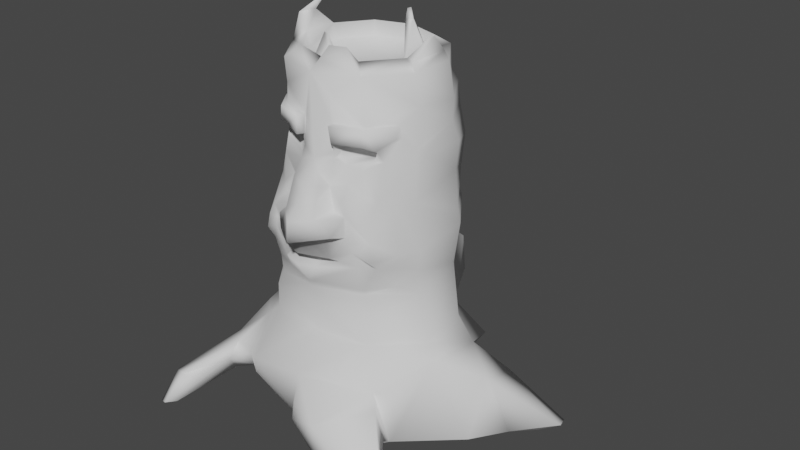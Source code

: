 # Source: MythicalGuard.blend  (saved by Blender 3.3.6; exported with 4.5.12 LTS)
import bpy
from mathutils import Matrix  # noqa: F401  (used for matrix-valued properties, if any)

bpy.ops.wm.read_factory_settings(use_empty=True)
scene = bpy.context.scene
scene.name = 'Scene'

# ---- collections
col_collection = bpy.data.collections.new('Collection'); scene.collection.children.link(col_collection)

# ---- world
world_world = bpy.data.worlds.new('World'); scene.world = world_world
world_world.use_nodes = True; world_world.node_tree.nodes.clear()
_N = world_world.node_tree.nodes; _L = world_world.node_tree.links
n0 = _N.new('ShaderNodeOutputWorld'); n0.name = 'World Output'; n0.location = (300, 300)
n1 = _N.new('ShaderNodeBackground'); n1.name = 'Background'; n1.location = (10, 300)
n1.inputs[0].default_value = (0.05088, 0.05088, 0.05088, 1.0)
_L.new(n1.outputs[0], n0.inputs[0])
n0.is_active_output = True
world_world.color = (0.05088, 0.05088, 0.05088)
world_world.use_sun_shadow = False
world_world.sun_shadow_jitter_overblur = 0.0

# ---- meshes
me_circle = bpy.data.meshes.new('Circle')
me_circle.from_pydata([(-0.06931, 1.0, 0.00768), (-0.6994, 0.809, 0.00768), (-1.089, 0.309, 0.00768), (-1.711, -0.1027, 0.00768), (-1.084, -0.9077, 0.00768), (-0.06931, -1.215, 0.00768), (0.9452, -0.9077, 0.00768), (1.574, -0.3516, 0.0187), (1.187, 0.1701, -0.03788), (0.5608, 0.809, 0.00768), (-0.07078, 1.281, 0.5715), (-0.9016, 1.029, 0.5715), (-1.414, 0.4074, 0.3358), (-1.38, -0.4668, 0.2976), (-0.6914, -1.262, 0.5537), (0.4543, -1.572, 0.3682), (0.8996, -1.074, 0.4817), (1.19, -0.468, 0.9112), (1.082, 0.3772, 0.6831), (0.7615, 1.067, 0.3358), (-0.005548, 1.003, 0.8286), (-0.7407, 0.5432, 0.8659), (-0.9986, 0.262, 0.8941), (-1.17, -0.5336, 0.7992), (-0.9613, -0.7564, 0.7969), (-0.1469, -0.8104, 0.9331), (0.5495, -0.7839, 0.9963), (1.018, -0.3366, 1.003), (0.9269, 0.2994, 0.9963), (0.6737, 0.4873, 1.031), (-0.08448, 0.969, 1.634), (-0.6849, 0.7078, 1.629), (-1.006, 0.2994, 1.634), (-1.019, -0.2765, 1.653), (-0.654, -0.7839, 1.634), (-0.08448, -0.969, 1.634), (0.4851, -0.7839, 1.634), (0.8858, -0.3191, 1.633), (0.8371, 0.2994, 1.634), (0.503, 0.7509, 1.59), (-0.129, 1.094, 2.173), (-0.7627, 0.8971, 2.15), (-1.054, 0.3422, 2.083), (-1.061, -0.3196, 2.029), (-0.7391, -0.8687, 1.995), (-0.1389, -1.07, 1.978), (0.4858, -0.8901, 2.124), (0.8907, -0.342, 2.049), (0.8977, 0.3198, 2.104), (0.5131, 0.8597, 2.143), (-1.013, 0.3628, 2.449), (-1.021, -0.2777, 2.661), (-0.5809, -0.7627, 2.559), (0.5072, -0.7503, 2.663), (0.8153, -0.2874, 2.648), (0.8198, 0.3144, 2.555), (-0.5795, 0.8427, 2.585), (-0.8614, 0.2874, 3.108), (-0.8614, -0.2874, 3.108), (0.02304, -0.93, 3.108), (0.9075, -0.2874, 3.108), (0.9075, 0.2874, 3.108), (-0.01536, 0.8795, 3.656), (-0.5323, 0.7115, 3.656), (-0.8518, 0.2718, 3.656), (-0.8518, -0.2718, 3.656), (-0.5323, -0.7115, 3.656), (-0.01536, -0.8795, 3.656), (0.5016, -0.7115, 3.656), (0.8211, -0.2718, 3.656), (0.8018, 0.2211, 3.656), (0.4824, 0.6609, 3.656), (-0.0687, 0.862, 3.893), (-0.5754, 0.6974, 3.893), (-0.8584, 0.2249, 3.999), (-0.8584, -0.2249, 3.999), (-0.5754, -0.6974, 3.893), (-0.01602, -0.7895, 3.999), (0.3528, -0.6697, 3.999), (0.7205, -0.2242, 3.999), (0.7205, 0.2242, 3.999), (0.438, 0.6974, 3.893), (-0.0687, 0.6844, 3.999), (-0.471, 0.5537, 3.999), (-0.7497, 0.1896, 3.999), (-0.7497, -0.1896, 3.999), (-0.471, -0.5537, 3.999), (-0.01602, -0.7227, 3.999), (0.3135, -0.6156, 3.999), (0.6129, -0.1892, 3.999), (0.6129, 0.1892, 3.999), (0.3336, 0.5537, 3.999), (-0.0687, 0.6612, 3.832), (-0.4574, 0.5349, 3.832), (-0.6976, 0.2043, 3.832), (-0.6976, -0.2043, 3.832), (-0.3768, -0.5171, 3.817), (-0.1089, -0.6041, 3.817), (0.32, -0.5349, 3.832), (0.5602, -0.2043, 3.832), (0.4993, 0.2192, 3.821), (0.3258, 0.458, 3.821), (-0.05062, 0.3018, 3.747), (-0.259, 0.2341, 3.747), (-0.3878, 0.05687, 3.747), (-0.3878, -0.1622, 3.747), (-0.2457, -0.3879, 3.762), (-0.09695, -0.4362, 3.762), (0.1578, -0.3395, 3.747), (0.2866, -0.1622, 3.747), (0.2976, 0.1105, 3.758), (0.2063, 0.2362, 3.758), (-0.4673, 0.8403, 1.656), (-0.28, 0.8829, 1.743), (-0.8887, 0.4609, 1.634), (-0.7714, 0.6224, 1.634), (-0.7714, -0.6224, 1.634), (-0.8887, -0.4609, 1.634), (-0.2743, -0.9073, 1.634), (-0.4642, -0.8456, 1.634), (0.2952, -0.8456, 1.634), (0.1054, -0.9073, 1.634), (0.7197, -0.4609, 1.634), (0.6024, -0.6224, 1.634), (0.6024, 0.6224, 1.634), (0.1026, 0.8838, 1.745), (0.289, 0.8328, 1.695), (-0.5386, 0.9399, 2.138), (-0.3274, 1.006, 2.146), (-0.7661, -0.8754, 2.001), (-0.9631, -0.4992, 2.015), (-0.3486, -0.9996, 1.981), (-0.5674, -0.9462, 2.107), (0.2836, -0.9387, 1.993), (0.07235, -1.004, 1.986), (0.7587, -0.519, 2.033), (0.6493, -0.8229, 2.02), (0.08074, 1.024, 2.17), (0.3034, 0.9303, 2.147), (-0.1024, 1.004, 1.772), (-0.1203, 1.039, 1.91), (-0.7312, 0.8408, 1.91), (-0.6926, 0.8124, 1.772), (0.8526, -0.3103, 1.772), (0.8681, -0.3212, 1.91), (0.8681, 0.3212, 1.91), (0.8526, 0.3103, 1.772), (-0.6926, -0.8124, 1.772), (-0.6901, -0.8453, 1.892), (-0.1402, -0.7555, 1.945), (-0.1906, -1.035, 1.821), (-1.06, 0.3441, 1.93), (-1.04, 0.3332, 1.792), (0.4906, 0.8408, 1.91), (0.4878, 0.8124, 1.772), (0.4816, -0.858, 2.033), (0.4878, -0.8124, 1.772), (-1.047, -0.3212, 1.91), (-1.027, -0.3103, 1.772), (-0.7164, -0.6423, 2.644), (-0.841, -0.4424, 2.648), (-0.2545, -0.8547, 2.578), (-0.3764, -0.9467, 2.579), (0.3491, -0.9385, 2.649), (0.1459, -0.8728, 2.628), (0.7027, -0.4424, 2.648), (0.6021, -0.6423, 2.644), (-0.6441, -0.8413, 2.151), (-0.59, -0.9289, 2.358), (-0.08751, -1.018, 2.229), (-0.7313, 0.8532, 2.268), (-1.002, 0.2672, 2.407), (-1.03, 0.3171, 2.248), (0.8609, 0.3171, 2.248), (0.8233, 0.3994, 2.409), (-0.01216, 1.008, 2.659), (0.488, 0.8303, 2.248), (0.5545, -0.9159, 2.468), (0.5568, -0.8276, 2.267), (-0.9917, -0.3023, 2.448), (-1.03, -0.3171, 2.248), (-0.1281, 1.049, 2.268), (0.8102, -0.312, 2.464), (0.8609, -0.3171, 2.248), (-0.6235, -0.6096, 3.138), (-0.7488, -0.4424, 3.108), (-0.1847, -0.8514, 3.103), (-0.253, -0.8166, 3.183), (0.2924, -0.8105, 3.184), (0.2302, -0.8586, 3.099), (0.7949, -0.4424, 3.108), (0.6851, -0.6591, 3.102), (-0.5543, 0.7524, 2.955), (-0.8921, 0.2874, 2.955), (-0.9229, 0.2874, 2.801), (0.8461, 0.2874, 2.801), (0.8768, 0.2874, 2.955), (0.5353, 0.8552, 2.97), (0.5364, 0.8151, 2.651), (0.01386, -0.9324, 3.047), (0.5, -0.7524, 2.976), (0.5082, -0.7524, 2.801), (-0.8921, -0.2874, 2.955), (-0.9229, -0.2874, 2.801), (-0.00768, 0.93, 2.955), (0.8768, -0.2874, 2.955), (0.8461, -0.2874, 2.801), (-0.5231, -0.7524, 2.994), (-0.585, -0.7524, 2.801), (-0.5869, -0.5758, 3.668), (-0.6934, -0.4293, 3.668), (-0.1877, -0.8235, 3.656), (-0.36, -0.7675, 3.656), (0.2379, -0.7437, 3.694), (0.06558, -0.7997, 3.694), (0.7146, -0.4184, 3.656), (0.6081, -0.5649, 3.656), (0.8493, 0.2102, 3.289), (0.8499, 0.277, 3.446), (-0.6896, 0.8178, 2.447), (-0.1197, 1.045, 2.462), (0.01024, -0.9131, 3.277), (-0.00256, -0.8963, 3.446), (0.526, -0.7273, 3.415), (0.5316, -0.7365, 3.212), (-0.851, 0.3818, 3.234), (-0.8006, 0.2605, 3.44), (-0.8006, -0.2935, 3.44), (-0.8582, -0.2822, 3.277), (0.8499, -0.277, 3.446), (0.8481, -0.3171, 3.287), (-0.5297, -0.7261, 3.415), (-0.5368, -0.7369, 3.23), (-0.1712, -0.8414, 3.281), (-0.1794, -0.8292, 3.421), (-0.3639, -0.7949, 3.28), (-0.3545, -0.7844, 3.415), (-0.5975, -0.5966, 3.168), (-0.6376, -0.5755, 3.415), (-0.7285, -0.4588, 3.299), (-0.7256, -0.4516, 3.415), (0.7464, -0.4591, 3.296), (0.7269, -0.4529, 3.415), (0.6021, -0.6664, 3.139), (0.6358, -0.5779, 3.415), (0.3871, -0.7963, 3.258), (0.3497, -0.7854, 3.415), (0.2384, -0.8829, 3.26), (0.2089, -0.8698, 3.412), (-0.201, -0.8768, 2.749), (-0.221, -0.8574, 3.013), (-0.383, -0.8197, 2.732), (-0.3903, -0.8198, 2.886), (-0.6857, -0.6423, 2.797), (-0.6199, -0.6423, 3.048), (-0.8102, -0.4424, 2.801), (-0.7795, -0.4424, 2.955), (0.7334, -0.4424, 2.801), (0.7642, -0.4424, 2.955), (0.6328, -0.6423, 2.797), (0.6563, -0.6577, 2.989), (0.3425, -0.8114, 2.802), (0.3142, -0.8079, 3.017), (0.1777, -0.8558, 2.798), (0.2292, -0.8525, 3.061), (-0.5174, 0.8956, 2.248), (-0.3226, 0.9959, 2.38), (-0.8103, -0.7042, 2.244), (-0.7634, -0.6732, 2.444), (-0.926, -0.4882, 2.248), (-0.8835, -0.4653, 2.448), (0.7366, -0.4882, 2.248), (0.6918, -0.475, 2.464), (0.6468, -0.8311, 2.247), (0.6132, -0.6732, 2.444), (0.07302, 0.9839, 2.268), (0.287, 0.8956, 2.248), (0.3563, -0.8805, 2.238), (0.342, -0.8534, 2.447), (0.1579, -0.9628, 2.228), (0.2284, -0.889, 2.503), (-0.926, 0.4882, 2.248), (-0.8222, 0.6592, 2.248), (-0.2423, -0.9674, 2.19), (-0.3279, -0.8455, 2.468), (-0.4432, -0.9044, 2.171), (-0.4211, -0.8621, 2.373), (-0.804, -0.645, 1.772), (-0.8366, -0.6676, 1.91), (-0.9153, -0.4777, 1.772), (-0.942, -0.4944, 1.91), (0.731, -0.4777, 1.772), (0.7423, -0.4944, 1.91), (0.6094, -0.645, 1.772), (0.6164, -0.6676, 1.91), (0.09152, 0.9167, 1.883), (0.08049, 0.9497, 2.021), (0.2848, 0.8635, 1.834), (0.2869, 0.907, 1.91), (0.2911, -0.8763, 1.772), (0.267, -0.8879, 1.945), (0.00611, -0.9713, 1.821), (0.06339, -0.8217, 1.945), (-0.3874, -0.9713, 1.821), (-0.3439, -0.8217, 1.945), (-0.4959, -0.8763, 1.772), (-0.5565, -0.9051, 2.068), (-0.5161, 0.86, 1.834), (-0.5276, 0.907, 1.91), (-0.3048, 0.9158, 1.882), (-0.3296, 0.9488, 2.02), (0.1459, -1.046, 2.652), (-0.03475, -1.107, 2.635), (-0.2168, -1.05, 2.617), (-0.04931, -1.277, 2.441), (-0.08404, -1.269, 2.187), (-0.01535, -1.093, 2.787), (0.008869, -1.005, 2.909), (-0.1974, -1.036, 2.77), (-0.1341, -0.9861, 2.922), (0.1653, -1.032, 2.805), (0.1256, -0.9834, 2.93), (0.2894, -1.046, 2.275), (0.1273, -1.162, 2.465), (0.158, -1.136, 2.252), (-0.2204, -1.14, 2.418), (-0.2423, -1.14, 2.214), (-0.3823, -1.064, 2.193), (-0.1973, -0.8557, 3.086), (0.01417, -0.9324, 3.049), (0.0429, -0.9232, 3.043), (0.1947, -0.8862, 3.002), (0.2032, -0.8713, 3.0), (-0.5613, -0.6829, 3.055), (0.5609, -0.668, 3.052), (-0.1694, -0.8542, 3.208), (-0.227, -0.8331, 3.244), (0.2689, -0.8228, 3.241), (0.244, -0.9033, 3.191), (-0.6557, -0.5974, 3.13), (-0.6108, -0.5888, 3.227), (-0.1776, -0.8708, 3.075), (0.2075, -0.8672, 3.044), (0.3125, -0.8118, 2.987), (-0.5738, -0.6839, 3.06), (-0.2115, -0.8769, 2.964), (0.6365, -0.6267, 3.192), (0.5736, -0.6608, 3.028), (-0.5988, -0.5441, 3.16), (-0.1859, -0.7989, 3.095), (0.2279, -0.7955, 3.091), (0.5998, -0.6034, 3.132), (-0.6071, -0.5545, 3.129), (-0.1985, -0.8032, 3.078), (0.5611, -0.6119, 3.066), (0.2279, -0.8, 3.054), (-0.2542, -0.7642, 3.175), (0.2911, -0.758, 3.176), (0.313, -0.7554, 3.009), (-0.5614, -0.6265, 3.076), (-0.2212, -0.801, 3.035), (-0.1592, -0.8708, 3.108), (-0.2432, -0.8268, 3.216), (0.281, -0.8116, 3.212), (0.2052, -0.8708, 3.108), (-0.1687, -0.855, 3.277), (-0.1782, -0.8393, 3.446), (-0.3665, -0.795, 3.248), (-0.3538, -0.7822, 3.446), (-0.5398, -0.7325, 3.261), (-0.5294, -0.7251, 3.446), (-0.7476, -0.4344, 3.277), (-0.7465, -0.4264, 3.446), (-0.6127, -0.5866, 3.194), (-0.6379, -0.5757, 3.446), (0.7681, -0.4344, 3.277), (0.7413, -0.4264, 3.446), (0.6528, -0.6721, 3.153), (0.6328, -0.5757, 3.446), (0.5348, -0.7296, 3.243), (0.5243, -0.7251, 3.446), (0.3878, -0.7946, 3.226), (0.2097, -0.8572, 3.261), (0.1731, -0.8393, 3.446), (0.3487, -0.7822, 3.446), (0.5271, -0.8231, 3.42), (0.536, -0.8254, 3.248), (-0.5285, -0.822, 3.42), (-0.5386, -0.8283, 3.266), (-0.3627, -0.8907, 3.285), (-0.3533, -0.8802, 3.42), (-0.1974, -0.9406, 3.28), (-0.6096, -0.6846, 3.232), (-0.6364, -0.6713, 3.42), (0.6377, -0.7225, 3.197), (0.637, -0.6738, 3.42), (0.3883, -0.8921, 3.263), (0.3509, -0.8813, 3.42), (0.24, -0.9398, 3.268), (-0.1955, -0.9534, 3.207), (-0.2258, -0.9289, 3.249), (0.2701, -0.9186, 3.246), (0.2457, -0.9602, 3.198), (-0.2055, -0.9285, 3.42), (-0.7273, -0.5546, 3.304), (-0.7244, -0.5474, 3.42), (0.7476, -0.5549, 3.301), (0.7281, -0.5488, 3.42), (0.2105, -0.9268, 3.42), (-0.7082, -0.8797, 2.202), (0.3124, -1.037, 2.361), (0.2453, -1.087, 2.468), (0.342, -0.913, 2.455), (-0.32, -1.088, 2.408), (-0.3999, -1.051, 2.286), (-0.421, -0.9217, 2.382), (0.4634, 0.8889, 2.448), (-0.4068, 1.153, 1.234), (-0.7035, 0.7446, 1.004), (-0.5496, 1.059, 1.095), (-0.08315, 1.071, 1.017), (-0.3019, 1.189, 1.234), (-0.1275, 1.13, 1.103), (-0.1049, 1.072, 1.6), (-0.2831, 1.193, 1.361), (-0.1424, 1.13, 1.514), (-0.2693, 1.018, 1.6), (-0.2635, 1.148, 1.506), (-0.4592, 0.9571, 1.599), (-0.4278, 1.149, 1.361), (-0.4533, 1.086, 1.506), (-0.6274, 0.8747, 1.567), (-0.5385, 1.059, 1.506), (0.1874, 1.189, 1.234), (-0.03019, 1.074, 1.018), (0.08881, 1.131, 1.103), (0.5942, 0.7402, 1.045), (0.2913, 1.153, 1.234), (0.4401, 1.06, 1.095), (0.4467, 0.9576, 1.566), (0.295, 1.151, 1.361), (0.3988, 1.06, 1.506), (0.3006, 0.9611, 1.598), (0.3068, 1.09, 1.506), (0.1107, 1.022, 1.599), (0.1507, 1.195, 1.361), (0.1169, 1.151, 1.506), (-0.05102, 1.076, 1.598), (0.07361, 1.131, 1.514), (-0.03188, -0.9185, 1.311), (0.5536, -0.7335, 1.356), (0.9228, -0.324, 1.456), (0.8453, 0.2994, 1.575), (-0.6884, -0.8417, 1.316), (-1.031, -0.286, 1.381), (-1.013, 0.2994, 1.528), (-1.025, -0.2813, 1.517), (0.9043, -0.3215, 1.545), (-0.1449, -0.8823, 1.511), (0.4326, -0.6972, 1.534), (-0.6587, -0.7839, 1.465), (-1.1, -0.8753, 0.07959), (-0.9685, -1.062, 0.3753), (-1.582, -0.2678, 0.08025), (-1.414, -0.4074, 0.3358), (-0.6967, -0.8417, 1.015), (-1.049, -0.2994, 0.9963), (-1.3, -1.017, 0.04395), (-1.687, -0.5748, 0.03693), (-1.225, -1.177, 0.2651), (-1.551, -0.7355, 0.2064), (-1.14, -1.084, 0.4993), (-1.37, -0.7676, 0.4362), (-1.345, -1.475, 0.01329), (-1.656, -1.368, -0.07086), (-1.304, -1.578, 0.1337), (-1.578, -1.444, 0.04153), (-1.408, -1.691, 0.2547), (-1.611, -1.607, 0.1899), (-1.365, -1.814, -0.02306), (-1.498, -1.768, -0.05899), (-1.448, -1.974, -0.01784), (-1.565, -1.917, -0.0572), (-1.503, -1.842, 0.05518), (-1.589, -1.806, 0.02749), (0.9726, -1.036, 0.1175), (0.7928, -0.9774, 0.6016), (0.487, -1.579, -0.006342), (-0.03805, -1.229, 0.6016), (1.201, -1.319, 0.05852), (1.189, -1.525, -0.3053), (1.216, -1.391, 0.05263), (1.204, -1.58, -0.281), (1.517, -1.327, -0.0894), (1.512, -1.418, -0.2504), (1.524, -1.359, -0.09201), (1.519, -1.442, -0.2397), (1.658, 0.4085, 0.2833), (1.844, 0.01741, 0.0384), (1.512, 0.4732, 0.4566), (1.573, -0.009651, 0.5869), (1.98, 0.3911, -0.09207), (2.302, 0.3744, 0.08816), (2.239, 0.48, 0.1181), (2.256, 0.3436, 0.1549), (-0.8379, 1.402, 0.1611), (-0.4175, 1.545, 0.1644), (-0.9698, 1.539, 0.4086), (-0.4156, 1.727, 0.4129), (-1.005, 1.953, 0.1823), (-0.8393, 2.009, 0.1836), (-1.057, 2.007, 0.2797), (-0.8386, 2.081, 0.2815), (0.05527, -1.456, 0.4546), (0.04009, -1.449, 0.1662), (0.1097, -1.423, 0.4004), (0.09452, -1.45, 0.2205), (0.438, -0.6974, 3.893), (-0.0687, -0.862, 3.893), (0.3336, -0.5537, 3.999), (-0.0687, -0.6844, 3.999), (0.2569, -0.6843, 4.149), (0.07011, -0.7451, 4.149), (0.237, -0.6569, 4.149), (0.07011, -0.7112, 4.149), (-0.8885, -0.2664, 3.893), (-0.8885, 0.2664, 3.893), (-0.7196, -0.2115, 3.999), (-0.7196, 0.2115, 3.999), (-0.8741, -0.2061, 4.176), (-0.8741, 0.04087, 4.176), (-0.8144, -0.1867, 4.176), (-0.8144, 0.02149, 4.176), (-0.7751, -0.003055, 4.305), (-0.7665, 0.0943, 4.305), (-0.7511, 0.00255, 4.302), (-0.7439, 0.08462, 4.302), (0.32, 0.5349, 3.832), (0.5602, 0.2043, 3.832), (0.1578, 0.2341, 3.747), (0.2866, 0.05687, 3.747), (0.1597, 0.437, 4.177), (0.2192, 0.3552, 4.177), (0.1188, 0.361, 4.156), (0.1501, 0.318, 4.156), (0.1779, 0.3782, 4.3), (0.211, 0.3415, 4.289), (0.1603, 0.3375, 4.297), (0.1777, 0.3182, 4.291), (0.7512, 0.2664, 3.893), (0.7512, -0.2664, 3.893), (0.5822, 0.2115, 3.999), (0.5822, -0.2115, 3.999), (0.7595, 0.0543, 4.141), (0.7595, -0.09539, 4.141), (0.7235, 0.04263, 4.141), (0.7235, -0.08372, 4.141), (0.7507, 0.0179, 4.203), (0.7507, -0.05899, 4.203), (0.7323, 0.0119, 4.203), (0.7323, -0.05299, 4.203), (-0.0687, -0.6612, 3.832), (-0.4574, -0.5349, 3.832), (-0.05062, -0.4072, 3.747), (-0.259, -0.3395, 3.747), (-0.1059, -0.5393, 3.903), (-0.3287, -0.498, 3.906), (-0.1134, -0.3988, 3.88), (-0.2371, -0.3759, 3.881), (-0.1537, -0.5176, 4.164), (-0.2342, -0.5027, 4.165), (-0.1564, -0.4668, 4.156), (-0.2011, -0.4585, 4.156), (-0.009919, 0.9688, 2.807), (0.5342, 0.8826, 2.837), (-0.5606, 0.7751, 2.862), (0.526, 0.7382, 3.199), (-0.01073, 0.9099, 3.233), (-0.5467, 0.7382, 3.199), (-0.4959, 0.8327, 3.301), (0.03977, 0.9702, 3.337), (0.55, 0.7501, 3.329), (0.0122, 0.9248, 3.497), (0.5229, 0.7285, 3.512), (-0.518, 0.7593, 3.516)], [], [(5, 488, 14, 4), (2, 12, 11, 1), (9, 19, 18, 8), (16, 491, 489, 485), (3, 464, 12, 2), (0, 10, 19, 9), (7, 17, 486, 6), (23, 472, 471, 24), (10, 508, 507, 11), (8, 497, 498, 7), (17, 27, 26, 486), (24, 471, 469, 462), (11, 21, 20, 10), (18, 28, 27, 17), (488, 25, 465, 14), (12, 22, 21, 11), (19, 29, 28, 18), (486, 26, 25, 488), (464, 466, 22, 12), (10, 20, 29, 19), (460, 34, 116, 117, 33, 456), (31, 431, 418, 21), (452, 38, 37, 457, 451), (458, 35, 118, 119, 34, 460), (455, 32, 114, 115), (124, 38, 452), (459, 36, 120, 121, 35, 458), (454, 456, 33, 32, 455), (30, 447, 434, 20), (457, 37, 122, 123, 36, 459), (310, 128, 40, 140), (145, 48, 47, 144), (306, 132, 44, 148), (219, 171, 50, 56), (302, 134, 45, 149), (157, 43, 42, 151), (298, 138, 49, 153), (294, 136, 46, 155), (290, 130, 43, 157), (168, 162, 52), (283, 326, 327, 285), (179, 51, 50, 171), (274, 166, 53, 177), (270, 160, 51, 179), (174, 55, 54, 182), (330, 329, 199), (202, 58, 57, 193), (256, 185, 58, 202), (196, 61, 60, 205), (383, 214, 67, 222), (227, 65, 64, 226), (378, 216, 68, 380), (372, 210, 65, 227), (218, 70, 69, 229), (368, 212, 66, 370), (68, 517, 518, 67, 214, 213), (65, 525, 526, 64), (62, 72, 81, 71), (69, 550, 517, 68, 216, 215), (66, 76, 525, 65, 210, 209), (63, 73, 72, 62), (70, 549, 550, 69), (67, 518, 76, 66, 212, 211), (64, 526, 73, 63), (71, 81, 549, 70), (74, 530, 532, 84), (72, 82, 91, 81), (550, 552, 519, 517), (76, 86, 527, 525), (73, 83, 82, 72), (79, 554, 556, 89), (518, 520, 86, 76), (526, 528, 83, 73), (81, 91, 551, 549), (88, 523, 521, 78), (552, 99, 98, 519), (86, 562, 95, 527), (83, 93, 92, 82), (551, 538, 99, 552), (520, 561, 562, 86), (528, 94, 93, 83), (91, 537, 538, 551), (519, 98, 561, 520), (527, 95, 94, 528), (82, 92, 537, 91), (562, 564, 105, 95), (93, 103, 102, 92), (538, 540, 109, 99), (107, 567, 565, 97), (94, 104, 103, 93), (100, 542, 544, 110), (98, 108, 563, 561), (95, 105, 104, 94), (92, 102, 539, 537), (99, 109, 108, 98), (103, 104, 105, 564, 563, 108, 109, 540, 539, 102), (222, 67, 211, 366), (366, 211, 212, 368), (59, 221, 365, 361), (221, 222, 366, 365), (241, 406, 394, 346), (379, 386, 396, 245), (235, 389, 388, 369), (61, 217, 230, 60), (217, 218, 229, 230), (370, 66, 209, 374), (374, 209, 210, 372), (242, 407, 406, 241), (339, 373, 371, 185), (247, 398, 408, 248), (185, 371, 228, 58), (371, 372, 227, 228), (229, 69, 215, 376), (376, 215, 216, 378), (60, 230, 375, 190), (230, 229, 376, 375), (190, 375, 377, 191), (236, 390, 403, 234), (240, 405, 393, 238), (58, 228, 225, 57), (228, 227, 226, 225), (380, 68, 213, 384), (384, 213, 214, 383), (362, 367, 232, 373), (338, 402, 398, 247), (336, 400, 389, 235), (340, 392, 404, 239), (364, 382, 221, 59), (382, 383, 222, 221), (195, 574, 197, 196), (329, 59, 361, 341), (284, 325, 313, 161), (345, 319, 317, 199), (161, 249, 251, 162), (249, 345, 252, 251), (162, 251, 208, 52), (251, 252, 207, 208), (55, 195, 206, 54), (195, 196, 205, 206), (578, 192, 193, 57), (254, 339, 185, 256), (52, 208, 253, 159), (208, 207, 254, 253), (159, 253, 255, 160), (253, 254, 256, 255), (160, 255, 203, 51), (255, 256, 202, 203), (205, 60, 190, 258), (258, 190, 191, 260), (54, 206, 257, 165), (206, 205, 258, 257), (165, 257, 259, 166), (257, 258, 260, 259), (166, 259, 201, 53), (259, 260, 200, 201), (584, 63, 62, 582), (576, 197, 204, 577), (51, 203, 194, 50), (203, 202, 193, 194), (53, 201, 261, 163), (201, 200, 343, 261), (163, 261, 263, 164), (343, 342, 332), (332, 331, 321, 320, 263), (169, 315, 326, 283), (189, 350, 357, 188), (48, 49, 176, 173), (575, 194, 193, 192), (141, 142, 31, 115, 114, 32, 152, 151, 42, 172, 281, 282, 170, 41), (48, 173, 183, 47), (173, 174, 182, 183), (41, 170, 265, 127), (127, 265, 266, 128), (128, 266, 181, 40), (168, 52, 159, 268), (268, 159, 160, 270), (129, 409, 267), (409, 168, 268, 267), (129, 267, 269, 130), (267, 268, 270, 269), (130, 269, 180, 43), (269, 270, 179, 180), (182, 54, 165, 272), (272, 165, 166, 274), (47, 183, 271, 135), (183, 182, 272, 271), (135, 271, 273, 136), (271, 272, 274, 273), (136, 273, 178, 46), (273, 177, 178), (40, 181, 275, 137), (137, 275, 276, 138), (138, 276, 176, 49), (43, 180, 172, 42), (180, 179, 171, 172), (177, 163, 278), (278, 163, 164, 280), (46, 178, 277, 133), (178, 177, 278, 277), (133, 277, 279, 134), (263, 320, 311, 164), (134, 279, 169, 45), (330, 331, 342), (146, 154, 153, 145), (170, 282, 281, 172, 171, 219), (574, 198, 175, 573), (326, 325, 413, 414, 327), (284, 161, 162, 286), (45, 169, 283, 131), (164, 311, 323, 280), (131, 283, 285, 132), (279, 324, 315, 169), (132, 285, 167, 44), (285, 286, 168, 167), (148, 44, 129, 288), (288, 129, 130, 290), (34, 147, 287, 116), (147, 148, 288, 287), (116, 287, 289, 117), (287, 288, 290, 289), (117, 289, 158, 33), (289, 290, 157, 158), (144, 47, 135, 292), (292, 135, 136, 294), (37, 143, 291, 122), (143, 144, 292, 291), (122, 291, 293, 123), (291, 292, 294, 293), (123, 293, 156, 36), (293, 294, 155, 156), (140, 40, 137, 296), (296, 137, 138, 298), (30, 139, 295, 125), (139, 140, 296, 295), (125, 295, 297, 126), (295, 296, 298, 297), (126, 297, 154, 39), (297, 298, 153, 154), (33, 158, 152, 32), (158, 157, 151, 152), (155, 46, 133, 300), (300, 133, 134, 302), (36, 156, 299, 120), (156, 155, 300, 299), (120, 299, 301, 121), (299, 300, 302, 301), (121, 301, 150, 35), (301, 302, 149, 150), (198, 416, 220, 175), (145, 153, 49, 48), (38, 124, 39, 154, 146), (175, 220, 219, 56), (573, 175, 56, 575), (173, 176, 416, 174), (174, 416, 198, 55), (583, 71, 70, 218), (149, 45, 131, 304), (304, 131, 132, 306), (35, 150, 303, 118), (150, 149, 304, 303), (118, 303, 305, 119), (303, 304, 306, 305), (119, 305, 147, 34), (305, 306, 148, 147), (38, 146, 143, 37), (146, 145, 144, 143), (141, 41, 127, 308), (308, 127, 128, 310), (31, 142, 307, 112), (142, 141, 308, 307), (112, 307, 309, 113), (307, 308, 310, 309), (113, 309, 139, 30), (309, 310, 140, 139), (323, 311, 312, 314), (312, 316, 318, 313), (316, 317, 319, 318), (311, 320, 316, 312), (320, 321, 317, 316), (280, 323, 411, 412, 278), (324, 323, 314, 315), (314, 312, 313, 325), (315, 314, 325, 326), (285, 327, 414, 415, 286), (277, 322, 324, 279), (161, 313, 318, 249), (286, 415, 413, 325, 284), (322, 410, 411, 323, 324), (249, 318, 319, 345), (188, 357, 351, 243), (207, 344, 254), (187, 356, 349, 186), (250, 360, 359, 333), (224, 381, 363, 377), (200, 347, 343), (342, 331, 332), (199, 317, 321, 331, 330), (342, 364, 59, 329, 330), (199, 329, 341, 345), (261, 343, 332, 263), (344, 339, 254), (252, 345, 344, 207), (237, 348, 356, 187), (191, 377, 347), (260, 191, 347, 200), (262, 358, 355, 264), (186, 361, 362, 187), (188, 363, 364, 189), (237, 373, 339, 184), (328, 341, 361, 186), (189, 364, 342, 264), (264, 342, 343, 262), (187, 362, 373, 237), (333, 344, 345, 250), (243, 377, 363, 188), (250, 345, 341, 328), (184, 339, 344, 333), (262, 343, 347, 334), (334, 347, 377, 243), (351, 357, 350), (349, 356, 348), (353, 349, 348, 352), (354, 355, 358), (360, 353, 352, 359), (351, 350, 355, 354), (328, 353, 360, 250), (184, 352, 348, 237), (333, 359, 352, 184), (186, 349, 353, 328), (334, 354, 358, 262), (264, 355, 350, 189), (243, 351, 354, 334), (336, 362, 361, 335), (338, 364, 363, 337), (335, 361, 365, 233), (233, 365, 366, 234), (235, 367, 362, 336), (234, 366, 368, 236), (369, 232, 367, 235), (236, 368, 370, 231), (240, 372, 371, 239), (340, 373, 232, 369), (231, 370, 374, 238), (239, 371, 373, 340), (238, 374, 372, 240), (241, 375, 376, 242), (346, 377, 375, 241), (242, 376, 378, 244), (379, 224, 377, 346), (244, 378, 380, 223), (337, 363, 381, 245), (247, 382, 364, 338), (248, 383, 382, 247), (245, 381, 224, 379), (223, 380, 384, 246), (246, 384, 383, 248), (399, 391, 389, 400), (391, 403, 390, 389), (389, 390, 387, 388), (388, 387, 393, 392), (392, 393, 405, 404), (406, 407, 395, 394), (394, 395, 385, 386), (386, 385, 397, 396), (401, 396, 398, 402), (396, 397, 408, 398), (231, 387, 390, 236), (246, 397, 385, 223), (335, 399, 400, 336), (244, 395, 407, 242), (239, 404, 405, 240), (248, 408, 397, 246), (337, 401, 402, 338), (346, 394, 386, 379), (369, 388, 392, 340), (233, 391, 399, 335), (223, 385, 395, 244), (238, 393, 387, 231), (234, 403, 391, 233), (245, 396, 401, 337), (286, 162, 168), (167, 168, 409), (44, 167, 409, 129), (53, 163, 177), (274, 177, 273), (410, 412, 411), (413, 415, 414), (278, 412, 410, 322, 277), (417, 429, 424, 421), (30, 423, 426, 113), (113, 426, 428, 112), (112, 428, 431, 31), (20, 434, 436, 29), (20, 420, 423, 30), (433, 445, 440, 437), (39, 439, 442, 126), (126, 442, 444, 125), (125, 444, 447, 30), (29, 436, 439, 39), (418, 419, 422, 420), (419, 417, 421, 422), (431, 432, 419, 418), (432, 429, 417, 419), (420, 422, 425, 423), (422, 421, 424, 425), (424, 427, 425), (427, 426, 423, 425), (429, 430, 427, 424), (430, 428, 426, 427), (429, 432, 430), (432, 431, 428, 430), (434, 435, 438, 436), (435, 433, 437, 438), (433, 435, 448, 445), (435, 434, 447, 448), (440, 441, 438, 437), (441, 439, 436, 438), (440, 443, 441), (443, 442, 439, 441), (445, 446, 443, 440), (446, 444, 442, 443), (445, 448, 446), (448, 447, 444, 446), (21, 418, 420, 20), (28, 452, 451, 27), (27, 451, 450, 26), (26, 450, 449, 25), (29, 39, 124, 452, 28), (466, 454, 455, 22), (465, 453, 454, 466), (25, 449, 453, 465), (22, 455, 115, 31, 21), (451, 457, 459, 450), (450, 459, 458, 449), (449, 458, 460, 453), (453, 460, 456, 454), (463, 3, 4, 461), (461, 4, 14, 462), (13, 464, 3, 463), (24, 465, 466, 23), (23, 466, 464, 13), (462, 14, 465, 24), (472, 478, 477, 471), (471, 477, 475, 469), (462, 469, 467, 461), (13, 470, 472, 23), (461, 467, 468, 463), (463, 468, 470, 13), (474, 480, 482, 476), (476, 482, 484, 478), (469, 475, 473, 467), (467, 473, 474, 468), (470, 476, 478, 472), (468, 474, 476, 470), (479, 481, 482, 480), (481, 483, 484, 482), (477, 483, 481, 475), (478, 484, 483, 477), (475, 481, 479, 473), (473, 479, 480, 474), (487, 5, 6, 485), (16, 486, 488, 15), (487, 516, 514, 5), (485, 6, 486, 16), (491, 495, 493, 489), (15, 492, 491, 16), (485, 489, 490, 487), (487, 490, 492, 15), (493, 495, 496, 494), (492, 496, 495, 491), (490, 494, 496, 492), (489, 493, 494, 490), (499, 503, 501, 497), (7, 498, 500, 17), (17, 500, 499, 18), (18, 499, 497, 8), (501, 503, 504, 502), (497, 501, 502, 498), (498, 502, 504, 500), (500, 504, 503, 499), (507, 511, 509, 505), (0, 506, 508, 10), (1, 505, 506, 0), (11, 507, 505, 1), (509, 511, 512, 510), (505, 509, 510, 506), (506, 510, 512, 508), (508, 512, 511, 507), (515, 513, 514, 516), (15, 515, 516, 487), (5, 514, 513, 488), (488, 513, 515, 15), (77, 518, 517, 78), (88, 519, 520, 87), (78, 517, 519, 88), (87, 520, 518, 77), (521, 523, 524, 522), (78, 521, 522, 77), (77, 522, 524, 87), (87, 524, 523, 88), (74, 526, 525, 75), (85, 527, 528, 84), (84, 528, 526, 74), (75, 525, 527, 85), (530, 534, 536, 532), (75, 529, 530, 74), (85, 531, 529, 75), (84, 532, 531, 85), (533, 535, 536, 534), (529, 533, 534, 530), (531, 535, 533, 529), (532, 536, 535, 531), (100, 538, 537, 101), (111, 539, 540, 110), (110, 540, 538, 100), (101, 537, 539, 111), (541, 545, 546, 542), (101, 541, 542, 100), (111, 543, 541, 101), (110, 544, 543, 111), (545, 547, 548, 546), (543, 547, 545, 541), (544, 548, 547, 543), (542, 546, 548, 544), (79, 550, 549, 80), (90, 551, 552, 89), (89, 552, 550, 79), (80, 549, 551, 90), (555, 559, 557, 553), (80, 553, 554, 79), (90, 555, 553, 80), (89, 556, 555, 90), (557, 559, 560, 558), (556, 560, 559, 555), (554, 558, 560, 556), (553, 557, 558, 554), (96, 562, 561, 97), (107, 563, 564, 106), (106, 564, 562, 96), (97, 561, 563, 107), (566, 570, 572, 568), (106, 568, 567, 107), (96, 566, 568, 106), (97, 565, 566, 96), (569, 571, 572, 570), (565, 569, 570, 566), (567, 571, 569, 565), (568, 572, 571, 567), (416, 176, 276, 275, 181, 220), (220, 181, 266, 265, 170, 219), (197, 574, 573, 204), (55, 198, 574, 195), (204, 573, 575, 192), (56, 50, 194, 575), (192, 578, 577, 204), (581, 576, 577, 580), (197, 576, 61, 196), (579, 578, 57, 225), (583, 581, 580, 582), (578, 579, 580, 577), (584, 579, 225, 226), (576, 581, 217, 61), (71, 583, 582, 62), (581, 583, 218, 217), (579, 584, 582, 580), (63, 584, 226, 64)])
me_circle.polygons.foreach_set('use_smooth', [1, 1, 1, 1, 1, 1, 1, 1, 1, 0, 1, 1, 1, 1, 1, 1, 1, 1, 1, 1, 1, 1, 1, 1, 1, 1, 1, 1, 1, 1, 1, 1, 1, 1, 1, 1, 1, 1, 1, 1, 1, 1, 1, 1, 1, 1, 1, 1, 1, 1, 1, 1, 1, 1, 1, 1, 1, 1, 1, 1, 1, 1, 1, 1, 1, 1, 1, 1, 1, 1, 1, 1, 1, 1, 1, 1, 1, 1, 1, 1, 1, 1, 1, 1, 1, 1, 1, 1, 1, 1, 1, 1, 1, 1, 1, 1, 1, 1, 1, 1, 1, 1, 1, 1, 1, 1, 1, 1, 1, 1, 1, 1, 1, 1, 1, 1, 1, 1, 1, 1, 1, 1, 1, 1, 1, 1, 1, 1, 1, 1, 1, 1, 1, 1, 1, 1, 1, 1, 1, 1, 1, 1, 1, 1, 1, 1, 1, 1, 1, 1, 1, 1, 1, 1, 1, 1, 1, 1, 1, 1, 1, 1, 1, 1, 1, 1, 1, 1, 1, 1, 1, 1, 1, 1, 1, 1, 1, 1, 1, 1, 1, 1, 1, 1, 1, 1, 1, 1, 1, 1, 1, 1, 1, 1, 1, 1, 1, 1, 1, 1, 1, 1, 1, 1, 1, 1, 1, 1, 1, 1, 1, 1, 1, 1, 1, 1, 1, 1, 1, 1, 1, 1, 1, 1, 1, 1, 1, 1, 1, 1, 1, 1, 1, 1, 1, 1, 1, 1, 1, 1, 1, 1, 1, 1, 1, 1, 1, 1, 1, 1, 1, 1, 1, 1, 1, 1, 1, 1, 1, 1, 1, 1, 1, 1, 1, 1, 1, 1, 1, 1, 1, 1, 1, 1, 1, 1, 1, 1, 1, 1, 1, 1, 1, 1, 1, 1, 1, 1, 1, 1, 1, 1, 1, 1, 1, 1, 1, 1, 1, 1, 1, 1, 1, 1, 1, 1, 1, 1, 1, 1, 1, 1, 1, 1, 1, 1, 1, 1, 1, 1, 1, 1, 1, 1, 1, 1, 1, 1, 1, 1, 1, 1, 1, 1, 1, 1, 1, 1, 1, 1, 1, 1, 1, 1, 1, 1, 1, 1, 1, 1, 1, 1, 1, 1, 1, 1, 1, 1, 1, 1, 1, 1, 1, 1, 1, 1, 1, 1, 1, 1, 1, 1, 1, 1, 1, 1, 1, 1, 1, 1, 1, 1, 1, 1, 1, 1, 1, 1, 1, 1, 1, 1, 1, 1, 1, 1, 1, 1, 1, 1, 1, 1, 1, 1, 1, 1, 1, 1, 1, 1, 1, 1, 1, 1, 1, 1, 1, 1, 1, 1, 1, 1, 1, 1, 1, 1, 1, 1, 1, 1, 1, 1, 1, 1, 1, 1, 1, 1, 1, 1, 1, 1, 1, 1, 1, 1, 1, 1, 1, 1, 1, 1, 1, 1, 1, 1, 1, 1, 1, 1, 1, 1, 1, 1, 1, 1, 1, 1, 1, 1, 1, 1, 1, 1, 1, 1, 1, 0, 1, 1, 1, 1, 0, 1, 1, 0, 1, 1, 1, 1, 1, 1, 1, 1, 1, 1, 1, 1, 1, 1, 1, 1, 1, 1, 1, 1, 1, 1, 1, 1, 1, 1, 1, 1, 1, 1, 1, 1, 1, 1, 1, 1, 1, 1, 1, 1, 1, 1, 1, 1, 1, 1, 1, 1, 1, 1, 1, 1, 1, 1, 1, 1, 1, 1, 1, 1, 1, 1, 1, 1, 1, 1, 1, 1, 1, 1, 1, 1, 1, 1, 1, 1, 1, 1, 1, 1])
_uv = me_circle.uv_layers.new(name='UVMap')
_uv.uv.foreach_set('vector', [0.2973, 0.6394, 0.2432, 0.6317, 0.24, 0.6949, 0.2973, 0.7398, 0.4781, 0.7923, 0.5239, 0.7956, 0.5239, 0.7151, 0.4661, 0.7359, 0.01494, 0.01893, 0.008344, 0.05078, 0.08299, 0.07967, 0.1004, 0.008344, 0.5916, 0.7685, 0.5522, 0.8137, 0.5586, 0.8127, 0.5934, 0.804, 0.1918, 0.7006, 0.2233, 0.7057, 0.2233, 0.6436, 0.1911, 0.6317, 0.3469, 0.7271, 0.4042, 0.7484, 0.4042, 0.6622, 0.3611, 0.6648, 0.2056, 0.3717, 0.117, 0.4055, 0.1476, 0.468, 0.2056, 0.4529, 0.317, 0.4605, 0.3212, 0.4158, 0.2832, 0.4105, 0.2879, 0.4564, 0.5475, 0.2516, 0.5287, 0.199, 0.472, 0.2009, 0.4633, 0.2516, 0.6948, 0.7498, 0.6402, 0.7605, 0.6524, 0.8002, 0.6948, 0.8131, 0.745, 0.5351, 0.7253, 0.5259, 0.6992, 0.578, 0.745, 0.5927, 0.8671, 0.4217, 0.8836, 0.3786, 0.8836, 0.3529, 0.8658, 0.373, 0.117, 0.7517, 0.1739, 0.7517, 0.1553, 0.6696, 0.1182, 0.6676, 0.7424, 0.458, 0.7116, 0.4675, 0.7253, 0.5259, 0.745, 0.5351, 0.1918, 0.174, 0.1511, 0.2058, 0.1689, 0.2552, 0.2233, 0.229, 0.3469, 0.08505, 0.4092, 0.05574, 0.4015, 0.02659, 0.3471, 0.008344, 0.008344, 0.05078, 0.05347, 0.1161, 0.08237, 0.1105, 0.08299, 0.07967, 0.1456, 0.1093, 0.117, 0.1473, 0.1511, 0.2058, 0.1918, 0.174, 0.3944, 0.1483, 0.4467, 0.09614, 0.4092, 0.05574, 0.3469, 0.08505, 0.5642, 0.1703, 0.5746, 0.2033, 0.6479, 0.2374, 0.6479, 0.1532, 0.2699, 0.054, 0.2696, 0.07035, 0.2889, 0.07031, 0.3082, 0.07028, 0.33, 0.07214, 0.3301, 0.05891, 0.8506, 0.7509, 0.8336, 0.7539, 0.8344, 0.8092, 0.8506, 0.8261, 0.01269, 0.4739, 0.01309, 0.4796, 0.07282, 0.4746, 0.07243, 0.4658, 0.07205, 0.457, 0.6959, 0.3373, 0.6828, 0.3293, 0.6823, 0.3482, 0.6817, 0.367, 0.6812, 0.3858, 0.6964, 0.388, 0.5298, 0.5037, 0.5298, 0.4934, 0.5105, 0.4925, 0.4911, 0.4916, 0.04287, 0.1754, 0.08155, 0.1727, 0.08163, 0.167, 0.4416, 0.5657, 0.4282, 0.5652, 0.4296, 0.5839, 0.4309, 0.6026, 0.4322, 0.6213, 0.4476, 0.6226, 0.5581, 0.3173, 0.5581, 0.3305, 0.5581, 0.3437, 0.614, 0.3435, 0.6143, 0.3332, 0.8836, 0.6319, 0.8735, 0.636, 0.8759, 0.6924, 0.8836, 0.7106, 0.4476, 0.5075, 0.4408, 0.5082, 0.4379, 0.5292, 0.4331, 0.5472, 0.4282, 0.5652, 0.4416, 0.5657, 0.408, 0.8718, 0.4103, 0.8847, 0.4313, 0.887, 0.4305, 0.8631, 0.01262, 0.5057, 0.01387, 0.5237, 0.07765, 0.5141, 0.07483, 0.5013, 0.6392, 0.3706, 0.6342, 0.3708, 0.6446, 0.3893, 0.6553, 0.3859, 0.475, 0.4117, 0.5355, 0.4185, 0.5291, 0.4141, 0.4671, 0.3979, 0.0165, 0.8721, 0.03413, 0.8721, 0.03869, 0.8512, 0.008344, 0.8532, 0.553, 0.3686, 0.5528, 0.3802, 0.6168, 0.3874, 0.6175, 0.3726, 0.7913, 0.4852, 0.8132, 0.4866, 0.8143, 0.4652, 0.7928, 0.4646, 0.2132, 0.8777, 0.197, 0.8846, 0.1911, 0.9016, 0.2, 0.8997, 0.3093, 0.09716, 0.3103, 0.1074, 0.3296, 0.1086, 0.3286, 0.09712, 0.3469, 0.914, 0.3689, 0.9332, 0.3689, 0.9066, 0.7981, 0.4113, 0.7814, 0.4114, 0.7892, 0.4249, 0.8048, 0.4307, 0.5529, 0.4204, 0.5547, 0.4413, 0.6175, 0.4226, 0.6083, 0.4182, 0.2638, 0.779, 0.2665, 0.7596, 0.2557, 0.7564, 0.24, 0.7762, 0.3077, 0.1493, 0.3066, 0.1687, 0.3302, 0.17, 0.3265, 0.1493, 0.008344, 0.5547, 0.01751, 0.5681, 0.0764, 0.5729, 0.07765, 0.5553, 0.3143, 0.5471, 0.3137, 0.5499, 0.3139, 0.5499, 0.783, 0.3346, 0.7976, 0.3356, 0.8013, 0.28, 0.7866, 0.2789, 0.3027, 0.1985, 0.3007, 0.2134, 0.3193, 0.2134, 0.3212, 0.1985, 0.3143, 0.7568, 0.2999, 0.7571, 0.2999, 0.8128, 0.3143, 0.8125, 0.8168, 0.112, 0.8216, 0.1372, 0.8326, 0.1334, 0.8325, 0.113, 0.3914, 0.7651, 0.3701, 0.7673, 0.3701, 0.82, 0.3914, 0.8188, 0.4109, 0.3162, 0.4101, 0.2956, 0.3927, 0.2958, 0.3931, 0.3164, 0.3018, 0.2463, 0.2982, 0.2677, 0.3198, 0.2666, 0.3149, 0.2456, 0.7368, 0.2114, 0.7314, 0.1905, 0.6836, 0.1908, 0.683, 0.2114, 0.2855, 0.5894, 0.2669, 0.5919, 0.2702, 0.6087, 0.2887, 0.6065, 0.2621, 0.5088, 0.2416, 0.5171, 0.24, 0.5657, 0.2605, 0.5584, 0.2591, 0.5511, 0.2597, 0.5345, 0.3701, 0.7673, 0.3469, 0.7679, 0.3469, 0.8196, 0.3701, 0.82, 0.7143, 0.7862, 0.7124, 0.8089, 0.7636, 0.805, 0.7659, 0.7844, 0.4451, 0.2952, 0.4409, 0.2717, 0.3896, 0.2723, 0.3927, 0.2958, 0.4101, 0.2956, 0.4276, 0.2954, 0.2673, 0.2667, 0.2711, 0.2897, 0.3226, 0.2896, 0.3198, 0.2666, 0.2982, 0.2677, 0.2807, 0.2678, 0.8152, 0.5714, 0.8152, 0.5481, 0.7644, 0.5578, 0.7634, 0.5813, 0.7314, 0.1905, 0.7357, 0.167, 0.684, 0.167, 0.6836, 0.1908, 0.2605, 0.5584, 0.24, 0.5657, 0.2495, 0.6151, 0.2702, 0.6087, 0.2669, 0.5919, 0.2637, 0.5752, 0.5318, 0.297, 0.5355, 0.2741, 0.4839, 0.2717, 0.4791, 0.2945, 0.04661, 0.3722, 0.04281, 0.3955, 0.09443, 0.3919, 0.09927, 0.3685, 0.943, 0.1803, 0.9449, 0.1576, 0.939, 0.1563, 0.9323, 0.178, 0.7131, 0.3125, 0.7324, 0.3179, 0.7516, 0.2855, 0.7373, 0.2717, 0.3469, 0.8899, 0.366, 0.8856, 0.366, 0.8459, 0.3469, 0.8399, 0.2594, 0.8371, 0.24, 0.8425, 0.24, 0.8835, 0.2594, 0.8887, 0.7131, 0.3641, 0.7324, 0.3589, 0.7324, 0.3179, 0.7131, 0.3125, 0.4215, 0.9295, 0.4245, 0.9108, 0.4209, 0.9103, 0.4108, 0.9278, 0.8713, 0.5993, 0.8895, 0.5949, 0.8895, 0.5543, 0.8713, 0.5481, 0.7373, 0.4069, 0.7516, 0.3929, 0.7324, 0.3589, 0.7131, 0.3641, 0.8936, 0.1384, 0.9109, 0.1325, 0.9109, 0.09151, 0.8936, 0.08684, 0.6467, 0.9744, 0.6467, 0.9597, 0.6434, 0.9599, 0.6402, 0.9749, 0.7833, 0.9277, 0.7995, 0.927, 0.7995, 0.8873, 0.7833, 0.8867, 0.9193, 0.8847, 0.903, 0.8854, 0.903, 0.9251, 0.9193, 0.9258, 0.0787, 0.7869, 0.09513, 0.7869, 0.09687, 0.7521, 0.0805, 0.7509, 0.7614, 0.8882, 0.7453, 0.8888, 0.7453, 0.9285, 0.7614, 0.9293, 0.008344, 0.9295, 0.02418, 0.9283, 0.02418, 0.8889, 0.008344, 0.8888, 0.0805, 0.8277, 0.09687, 0.8263, 0.09513, 0.7869, 0.0787, 0.7869, 0.7286, 0.8882, 0.7124, 0.8887, 0.7124, 0.9282, 0.7286, 0.9291, 0.9199, 0.7509, 0.9035, 0.7516, 0.9035, 0.7913, 0.9199, 0.792, 0.9062, 0.5891, 0.9226, 0.5884, 0.9226, 0.5488, 0.9062, 0.5481, 0.6547, 0.9031, 0.6402, 0.9019, 0.6402, 0.9405, 0.6547, 0.943, 0.5617, 0.124, 0.5488, 0.09946, 0.5287, 0.1061, 0.5241, 0.1365, 0.4633, 0.09263, 0.4961, 0.08261, 0.4961, 0.06138, 0.4633, 0.05302, 0.5241, 0.008344, 0.5287, 0.03743, 0.5488, 0.04386, 0.5617, 0.02034, 0.5935, 0.8972, 0.5927, 0.9093, 0.6064, 0.908, 0.6106, 0.8986, 0.4866, 0.1245, 0.5086, 0.09972, 0.4961, 0.08261, 0.4633, 0.09263, 0.889, 0.008344, 0.8932, 0.05209, 0.9008, 0.05209, 0.911, 0.008344, 0.5849, 0.05224, 0.5613, 0.06096, 0.5613, 0.0822, 0.5849, 0.09185, 0.5241, 0.1365, 0.5287, 0.1061, 0.5086, 0.09972, 0.4866, 0.1245, 0.4633, 0.05302, 0.4961, 0.06138, 0.5086, 0.04412, 0.4866, 0.02082, 0.5617, 0.02034, 0.5488, 0.04386, 0.5613, 0.06096, 0.5849, 0.05224, 0.4961, 0.08261, 0.5086, 0.09972, 0.5287, 0.1061, 0.5488, 0.09946, 0.5613, 0.0822, 0.5613, 0.06096, 0.5488, 0.04386, 0.5287, 0.03743, 0.5086, 0.04412, 0.4961, 0.06138, 0.2789, 0.5552, 0.2605, 0.5584, 0.2637, 0.5752, 0.2822, 0.5723, 0.2822, 0.5723, 0.2637, 0.5752, 0.2669, 0.5919, 0.2855, 0.5894, 0.3083, 0.5496, 0.2936, 0.5524, 0.2969, 0.5698, 0.3117, 0.5674, 0.2936, 0.5524, 0.2789, 0.5552, 0.2822, 0.5723, 0.2969, 0.5698, 0.9667, 0.2961, 0.9731, 0.2894, 0.9731, 0.2676, 0.9667, 0.2744, 0.9707, 0.453, 0.9618, 0.4559, 0.9604, 0.4711, 0.9693, 0.4683, 0.9475, 0.359, 0.9404, 0.3529, 0.9343, 0.3701, 0.9413, 0.3761, 0.7378, 0.2447, 0.7303, 0.2265, 0.6791, 0.2266, 0.682, 0.2447, 0.7303, 0.2265, 0.7368, 0.2114, 0.683, 0.2114, 0.6791, 0.2266, 0.2661, 0.2463, 0.2673, 0.2667, 0.2807, 0.2678, 0.284, 0.2463, 0.284, 0.2463, 0.2807, 0.2678, 0.2982, 0.2677, 0.3018, 0.2463, 0.6738, 0.9714, 0.6831, 0.9713, 0.6831, 0.9596, 0.6738, 0.9596, 0.2835, 0.2156, 0.2815, 0.2218, 0.3013, 0.2298, 0.3007, 0.2134, 0.9667, 0.3278, 0.9723, 0.3279, 0.9733, 0.3129, 0.9677, 0.3128, 0.3007, 0.2134, 0.3013, 0.2298, 0.3195, 0.2298, 0.3193, 0.2134, 0.3013, 0.2298, 0.3018, 0.2463, 0.3149, 0.2456, 0.3195, 0.2298, 0.4465, 0.3157, 0.4451, 0.2952, 0.4276, 0.2954, 0.4287, 0.3159, 0.4287, 0.3159, 0.4276, 0.2954, 0.4101, 0.2956, 0.4109, 0.3162, 0.4494, 0.3489, 0.4435, 0.3314, 0.4298, 0.3325, 0.431, 0.3491, 0.4435, 0.3314, 0.4465, 0.3157, 0.4287, 0.3159, 0.4298, 0.3325, 0.431, 0.3491, 0.4298, 0.3325, 0.4053, 0.3454, 0.4083, 0.3505, 0.8663, 0.05632, 0.8587, 0.06169, 0.863, 0.07617, 0.8723, 0.07281, 0.8723, 0.008344, 0.8647, 0.01372, 0.8597, 0.02757, 0.8673, 0.02219, 0.7976, 0.3356, 0.8139, 0.3363, 0.8139, 0.2717, 0.8013, 0.28, 0.8829, 0.455, 0.8667, 0.453, 0.8641, 0.5067, 0.8829, 0.5196, 0.9367, 0.4321, 0.9537, 0.4321, 0.9561, 0.4072, 0.9343, 0.4154, 0.801, 0.1111, 0.8062, 0.1363, 0.8216, 0.1372, 0.8168, 0.112, 0.9471, 0.8252, 0.9421, 0.8367, 0.9384, 0.8538, 0.9471, 0.868, 0.9677, 0.3347, 0.9733, 0.3349, 0.9723, 0.3279, 0.9667, 0.3278, 0.7499, 0.4271, 0.7412, 0.4251, 0.7412, 0.4391, 0.7499, 0.4411, 0.2829, 0.9537, 0.276, 0.9474, 0.276, 0.9657, 0.2829, 0.972, 0.8162, 0.07894, 0.8152, 0.09376, 0.8325, 0.09642, 0.8326, 0.07988, 0.8152, 0.09376, 0.8168, 0.112, 0.8325, 0.113, 0.8325, 0.09642, 0.09085, 0.2857, 0.02666, 0.2935, 0.02976, 0.3062, 0.09363, 0.3004, 0.3137, 0.5499, 0.3083, 0.5496, 0.3117, 0.5674, 0.3148, 0.5688, 0.174, 0.9473, 0.174, 0.919, 0.1571, 0.9265, 0.1612, 0.9457, 0.8073, 0.831, 0.7986, 0.8403, 0.7982, 0.8543, 0.8131, 0.8532, 0.7522, 0.9508, 0.7453, 0.9625, 0.7634, 0.9652, 0.7634, 0.9459, 0.8014, 0.9641, 0.8014, 0.9444, 0.7833, 0.9522, 0.7833, 0.9663, 0.24, 0.1622, 0.2497, 0.1769, 0.2676, 0.1837, 0.2666, 0.1602, 0.2497, 0.1769, 0.2502, 0.1919, 0.2637, 0.2024, 0.2676, 0.1837, 0.01751, 0.5681, 0.02159, 0.591, 0.07726, 0.5871, 0.0764, 0.5729, 0.3287, 0.7564, 0.3143, 0.7568, 0.3143, 0.8125, 0.3287, 0.8121, 0.4759, 0.3388, 0.4742, 0.3624, 0.5299, 0.365, 0.5287, 0.3501, 0.2779, 0.2076, 0.2835, 0.2156, 0.3007, 0.2134, 0.3027, 0.1985, 0.2666, 0.1602, 0.2676, 0.1837, 0.2821, 0.1833, 0.2841, 0.1684, 0.2676, 0.1837, 0.2637, 0.2024, 0.2779, 0.2076, 0.2821, 0.1833, 0.2841, 0.1684, 0.2821, 0.1833, 0.3047, 0.1836, 0.3066, 0.1687, 0.2821, 0.1833, 0.2779, 0.2076, 0.3027, 0.1985, 0.3047, 0.1836, 0.3066, 0.1687, 0.3047, 0.1836, 0.3232, 0.1836, 0.3302, 0.17, 0.3047, 0.1836, 0.3027, 0.1985, 0.3212, 0.1985, 0.3232, 0.1836, 0.4473, 0.3634, 0.4494, 0.3489, 0.431, 0.3491, 0.4289, 0.3636, 0.4289, 0.3636, 0.431, 0.3491, 0.4083, 0.3505, 0.4064, 0.3611, 0.4431, 0.3923, 0.4452, 0.3778, 0.4267, 0.378, 0.4246, 0.3925, 0.4452, 0.3778, 0.4473, 0.3634, 0.4289, 0.3636, 0.4267, 0.378, 0.4246, 0.3925, 0.4267, 0.378, 0.4059, 0.3792, 0.4038, 0.3936, 0.4267, 0.378, 0.4289, 0.3636, 0.4064, 0.3611, 0.4059, 0.3792, 0.4038, 0.3936, 0.4059, 0.3792, 0.3898, 0.3785, 0.3898, 0.3917, 0.4059, 0.3792, 0.4064, 0.3611, 0.3894, 0.3617, 0.3898, 0.3785, 0.8152, 0.5855, 0.8152, 0.5714, 0.7634, 0.5813, 0.7625, 0.5975, 0.4484, 0.7651, 0.4235, 0.766, 0.4227, 0.8192, 0.4484, 0.8194, 0.2215, 0.7276, 0.2057, 0.7224, 0.1911, 0.7762, 0.2215, 0.7924, 0.7683, 0.3335, 0.783, 0.3346, 0.7866, 0.2789, 0.772, 0.2778, 0.3898, 0.3917, 0.3898, 0.3785, 0.3746, 0.3773, 0.366, 0.3932, 0.3898, 0.3785, 0.3894, 0.3617, 0.3727, 0.3592, 0.3746, 0.3773, 0.9584, 0.594, 0.9393, 0.5969, 0.9439, 0.612, 0.9584, 0.6144, 0.3727, 0.3592, 0.3618, 0.3531, 0.3612, 0.3574, 0.5236, 0.8693, 0.525, 0.869, 0.5319, 0.8602, 0.5316, 0.8467, 0.5154, 0.8522, 0.7928, 0.396, 0.7683, 0.397, 0.7814, 0.4114, 0.7981, 0.4113, 0.9852, 0.1686, 0.9912, 0.1672, 0.9912, 0.1563, 0.9862, 0.1574, 0.08656, 0.218, 0.0226, 0.2263, 0.02418, 0.2365, 0.08564, 0.2322, 0.4724, 0.3713, 0.531, 0.38, 0.5299, 0.365, 0.4742, 0.3624, 0.4733, 0.4638, 0.4726, 0.4772, 0.4794, 0.4915, 0.4911, 0.4916, 0.5105, 0.4925, 0.5298, 0.4934, 0.53, 0.478, 0.531, 0.4646, 0.5315, 0.4497, 0.5327, 0.4338, 0.5134, 0.4328, 0.4942, 0.4319, 0.474, 0.429, 0.4721, 0.4404, 0.01387, 0.5237, 0.01517, 0.5381, 0.0766, 0.5338, 0.07765, 0.5141, 0.01517, 0.5381, 0.008344, 0.5547, 0.07765, 0.5553, 0.0766, 0.5338, 0.5927, 0.9718, 0.6052, 0.971, 0.6052, 0.9507, 0.5935, 0.9508, 0.3895, 0.621, 0.3905, 0.6099, 0.3715, 0.5945, 0.3683, 0.617, 0.3683, 0.617, 0.3715, 0.5945, 0.3506, 0.6023, 0.3479, 0.6115, 0.2551, 0.1408, 0.2666, 0.1602, 0.2841, 0.1684, 0.2848, 0.149, 0.2848, 0.149, 0.2841, 0.1684, 0.3066, 0.1687, 0.3077, 0.1493, 0.2703, 0.1061, 0.2662, 0.1256, 0.2856, 0.1297, 0.2662, 0.1256, 0.2551, 0.1408, 0.2848, 0.149, 0.2856, 0.1297, 0.2703, 0.1061, 0.2856, 0.1297, 0.3087, 0.13, 0.3103, 0.1074, 0.2856, 0.1297, 0.2848, 0.149, 0.3077, 0.1493, 0.3087, 0.13, 0.3103, 0.1074, 0.3087, 0.13, 0.3279, 0.1299, 0.3296, 0.1086, 0.3087, 0.13, 0.3077, 0.1493, 0.3265, 0.1493, 0.3279, 0.1299, 0.4409, 0.41, 0.4431, 0.3923, 0.4246, 0.3925, 0.4215, 0.4103, 0.4215, 0.4103, 0.4246, 0.3925, 0.4038, 0.3936, 0.4022, 0.4132, 0.4439, 0.4511, 0.4438, 0.4314, 0.4234, 0.4317, 0.4226, 0.4528, 0.4438, 0.4314, 0.4409, 0.41, 0.4215, 0.4103, 0.4234, 0.4317, 0.2797, 0.8204, 0.2823, 0.7994, 0.2488, 0.7986, 0.2499, 0.8204, 0.2823, 0.7994, 0.2832, 0.778, 0.2638, 0.779, 0.2488, 0.7986, 0.3646, 0.9499, 0.3469, 0.9626, 0.3478, 0.9689, 0.3642, 0.9689, 0.8256, 0.3529, 0.8215, 0.3772, 0.8323, 0.3589, 0.6811, 0.8953, 0.6912, 0.8941, 0.6917, 0.8738, 0.6814, 0.874, 0.6814, 0.874, 0.6917, 0.8738, 0.6912, 0.8518, 0.6807, 0.8511, 0.6807, 0.8511, 0.6912, 0.8518, 0.6917, 0.8314, 0.681, 0.8298, 0.5528, 0.3802, 0.5522, 0.4012, 0.6138, 0.4032, 0.6168, 0.3874, 0.5522, 0.4012, 0.5529, 0.4204, 0.6083, 0.4182, 0.6138, 0.4032, 0.8215, 0.3772, 0.8299, 0.4024, 0.8415, 0.3845, 0.8415, 0.3845, 0.8299, 0.4024, 0.8492, 0.4091, 0.8476, 0.3955, 0.9436, 0.7062, 0.9352, 0.6921, 0.9293, 0.711, 0.9436, 0.7299, 0.8323, 0.3589, 0.8215, 0.3772, 0.8415, 0.3845, 0.8492, 0.3679, 0.6739, 0.9179, 0.6738, 0.9429, 0.6917, 0.9364, 0.6917, 0.912, 0.5154, 0.8522, 0.5316, 0.8467, 0.5277, 0.8329, 0.5113, 0.8369, 0.829, 0.9326, 0.8503, 0.9386, 0.8503, 0.9149, 0.8288, 0.9124, 0.3469, 0.352, 0.3596, 0.3572, 0.3618, 0.3531, 0.08251, 0.1861, 0.02238, 0.1903, 0.02123, 0.2038, 0.08347, 0.1995, 0.474, 0.429, 0.4942, 0.4319, 0.5134, 0.4328, 0.5327, 0.4338, 0.5355, 0.4185, 0.475, 0.4117, 0.8673, 0.8842, 0.8863, 0.8871, 0.8863, 0.8308, 0.8748, 0.8312, 0.5973, 0.856, 0.6169, 0.8594, 0.6169, 0.8492, 0.606, 0.8402, 0.5968, 0.8413, 0.9293, 0.4778, 0.931, 0.4905, 0.9438, 0.4829, 0.9311, 0.465, 0.8769, 0.09417, 0.8537, 0.09285, 0.857, 0.1081, 0.8769, 0.1155, 0.5113, 0.8369, 0.5277, 0.8329, 0.5319, 0.8123, 0.5077, 0.8239, 0.8769, 0.1155, 0.857, 0.1081, 0.8589, 0.1282, 0.8686, 0.1384, 0.7974, 0.3723, 0.7807, 0.3724, 0.7683, 0.397, 0.7928, 0.396, 0.9698, 0.6434, 0.962, 0.6319, 0.9598, 0.6512, 0.9698, 0.6646, 0.08176, 0.7308, 0.09892, 0.7315, 0.09892, 0.7155, 0.07688, 0.7113, 0.03917, 0.9738, 0.04968, 0.9737, 0.05207, 0.9738, 0.0465, 0.954, 0.2899, 0.09721, 0.2703, 0.1061, 0.3103, 0.1074, 0.3093, 0.09716, 0.2696, 0.07035, 0.2701, 0.0838, 0.2894, 0.08376, 0.2889, 0.07031, 0.2701, 0.0838, 0.2675, 0.09547, 0.2899, 0.09721, 0.2894, 0.08376, 0.2889, 0.07031, 0.2894, 0.08376, 0.3088, 0.08372, 0.3082, 0.07028, 0.2894, 0.08376, 0.2899, 0.09721, 0.3093, 0.09716, 0.3088, 0.08372, 0.3082, 0.07028, 0.3088, 0.08372, 0.3281, 0.08368, 0.33, 0.07214, 0.3088, 0.08372, 0.3093, 0.09716, 0.3286, 0.09712, 0.3281, 0.08368, 0.4438, 0.464, 0.4439, 0.4511, 0.4226, 0.4528, 0.4232, 0.4643, 0.9383, 0.9655, 0.9497, 0.9652, 0.9497, 0.9345, 0.936, 0.9471, 0.445, 0.4908, 0.4435, 0.4771, 0.4236, 0.4773, 0.4239, 0.4903, 0.4435, 0.4771, 0.4438, 0.464, 0.4232, 0.4643, 0.4236, 0.4773, 0.4239, 0.4903, 0.4236, 0.4773, 0.4036, 0.4776, 0.4047, 0.4906, 0.4236, 0.4773, 0.4232, 0.4643, 0.4026, 0.4645, 0.4036, 0.4776, 0.4047, 0.4906, 0.4036, 0.4776, 0.3837, 0.4778, 0.3855, 0.4908, 0.4036, 0.4776, 0.4026, 0.4645, 0.3802, 0.4531, 0.3837, 0.4778, 0.7883, 0.5266, 0.8132, 0.5314, 0.8143, 0.51, 0.7985, 0.5066, 0.7985, 0.5066, 0.8143, 0.51, 0.8132, 0.4866, 0.7913, 0.4852, 0.7622, 0.5188, 0.7753, 0.5227, 0.7854, 0.5034, 0.7724, 0.5002, 0.7753, 0.5227, 0.7883, 0.5266, 0.7985, 0.5066, 0.7854, 0.5034, 0.7724, 0.5002, 0.7854, 0.5034, 0.7829, 0.4836, 0.7698, 0.481, 0.7854, 0.5034, 0.7985, 0.5066, 0.7913, 0.4852, 0.7829, 0.4836, 0.7698, 0.481, 0.7829, 0.4836, 0.7796, 0.4627, 0.7617, 0.458, 0.7829, 0.4836, 0.7913, 0.4852, 0.7928, 0.4646, 0.7796, 0.4627, 0.5581, 0.3437, 0.5544, 0.3551, 0.6168, 0.3591, 0.614, 0.3435, 0.5544, 0.3551, 0.553, 0.3686, 0.6175, 0.3726, 0.6168, 0.3591, 0.2, 0.8997, 0.1911, 0.9016, 0.2067, 0.9197, 0.2132, 0.9178, 0.87, 0.2315, 0.8637, 0.2308, 0.8593, 0.2509, 0.8774, 0.2509, 0.6964, 0.2763, 0.683, 0.2743, 0.6783, 0.2926, 0.6919, 0.294, 0.683, 0.2743, 0.6578, 0.2717, 0.6619, 0.293, 0.6783, 0.2926, 0.6919, 0.294, 0.6783, 0.2926, 0.667, 0.3186, 0.6873, 0.3117, 0.4273, 0.7423, 0.4399, 0.7409, 0.4435, 0.7207, 0.425, 0.7159, 0.6873, 0.3117, 0.667, 0.3186, 0.6623, 0.3369, 0.6828, 0.3293, 0.425, 0.7159, 0.4435, 0.7207, 0.4471, 0.7004, 0.4209, 0.6975, 0.8568, 0.6319, 0.8368, 0.6412, 0.839, 0.6996, 0.8568, 0.6878, 0.08347, 0.1995, 0.02123, 0.2038, 0.0226, 0.2263, 0.08656, 0.218, 0.08155, 0.1727, 0.04287, 0.1754, 0.02684, 0.1722, 0.02238, 0.1903, 0.08251, 0.1861, 0.3469, 0.5628, 0.3527, 0.5836, 0.4114, 0.5934, 0.4026, 0.5785, 0.35, 0.5485, 0.3469, 0.5628, 0.4026, 0.5785, 0.4069, 0.5515, 0.08564, 0.2322, 0.02418, 0.2365, 0.01952, 0.2562, 0.07813, 0.2484, 0.07813, 0.2484, 0.01952, 0.2562, 0.03083, 0.2751, 0.08558, 0.2622, 0.04264, 0.3583, 0.04661, 0.3722, 0.09927, 0.3685, 0.09622, 0.3482, 0.008344, 0.8532, 0.03869, 0.8512, 0.03004, 0.8318, 0.01298, 0.8332, 0.4661, 0.9615, 0.4836, 0.9627, 0.4836, 0.9381, 0.4789, 0.9405, 0.6828, 0.3293, 0.6623, 0.3369, 0.6617, 0.3564, 0.6823, 0.3482, 0.4209, 0.6975, 0.4471, 0.7004, 0.4429, 0.6813, 0.4244, 0.6779, 0.6823, 0.3482, 0.6617, 0.3564, 0.6678, 0.3682, 0.6817, 0.367, 0.4244, 0.6779, 0.4429, 0.6813, 0.4471, 0.6622, 0.426, 0.6663, 0.6817, 0.367, 0.6678, 0.3682, 0.6672, 0.3877, 0.6812, 0.3858, 0.6678, 0.3682, 0.6392, 0.3706, 0.6553, 0.3859, 0.6672, 0.3877, 0.01309, 0.4796, 0.01286, 0.4926, 0.07296, 0.4884, 0.07282, 0.4746, 0.01286, 0.4926, 0.01262, 0.5057, 0.07483, 0.5013, 0.07296, 0.4884, 0.4068, 0.6455, 0.4114, 0.6233, 0.3895, 0.621, 0.3863, 0.6425, 0.3863, 0.6425, 0.3895, 0.621, 0.3683, 0.617, 0.3685, 0.6289, 0.5321, 0.9162, 0.5292, 0.8992, 0.5121, 0.8953, 0.5077, 0.9114, 0.5292, 0.8992, 0.5321, 0.886, 0.5115, 0.8866, 0.5121, 0.8953, 0.7113, 0.9675, 0.7286, 0.9675, 0.7284, 0.9458, 0.7154, 0.9474, 0.3274, 0.7161, 0.3188, 0.7176, 0.314, 0.7392, 0.3274, 0.7366, 0.4103, 0.8454, 0.4092, 0.8586, 0.4309, 0.8499, 0.4313, 0.8367, 0.4092, 0.8586, 0.408, 0.8718, 0.4305, 0.8631, 0.4309, 0.8499, 0.1244, 0.8758, 0.1454, 0.8796, 0.1419, 0.8622, 0.117, 0.8589, 0.008344, 0.9645, 0.02125, 0.9686, 0.02125, 0.9503, 0.008344, 0.9462, 0.7834, 0.8537, 0.7982, 0.8543, 0.7986, 0.8403, 0.7833, 0.8354, 0.06892, 0.967, 0.08345, 0.9697, 0.08345, 0.9534, 0.06892, 0.9507, 0.7904, 0.87, 0.8024, 0.8651, 0.7982, 0.8543, 0.7834, 0.8537, 0.9547, 0.01729, 0.9588, 0.04464, 0.9653, 0.03286, 0.9653, 0.01346, 0.9625, 0.008344, 0.6432, 0.8556, 0.664, 0.8535, 0.664, 0.8336, 0.6402, 0.8298, 0.117, 0.8589, 0.1419, 0.8622, 0.1454, 0.8443, 0.1249, 0.8417, 0.5927, 0.8752, 0.6169, 0.8805, 0.6169, 0.8594, 0.5973, 0.856, 0.9015, 0.4332, 0.9173, 0.4336, 0.9173, 0.4244, 0.9061, 0.4133, 0.9003, 0.4133, 0.8048, 0.3529, 0.7891, 0.3592, 0.7807, 0.3724, 0.7974, 0.3723, 0.9218, 0.8308, 0.903, 0.8356, 0.9052, 0.8502, 0.9205, 0.8472, 0.1917, 0.9364, 0.1911, 0.9417, 0.1973, 0.9596, 0.2045, 0.9673, 0.2045, 0.9365, 0.6436, 0.8708, 0.6515, 0.8737, 0.6627, 0.8666, 0.664, 0.8535, 0.6432, 0.8556, 0.9205, 0.8472, 0.9052, 0.8502, 0.9107, 0.8641, 0.9218, 0.868, 0.4421, 0.9391, 0.4467, 0.937, 0.4467, 0.9037, 0.4412, 0.9061, 0.2637, 0.2024, 0.2719, 0.2088, 0.2779, 0.2076, 0.9912, 0.7521, 0.9862, 0.7509, 0.9862, 0.7616, 0.9912, 0.7628, 0.3863, 0.9366, 0.3913, 0.9336, 0.3913, 0.8996, 0.3863, 0.9026, 0.276, 0.9068, 0.2769, 0.9214, 0.2806, 0.9307, 0.2798, 0.8935, 0.2766, 0.8539, 0.282, 0.8642, 0.2822, 0.8371, 0.3618, 0.3531, 0.3596, 0.3572, 0.3612, 0.3574, 0.8131, 0.8532, 0.7982, 0.8543, 0.8024, 0.8651, 0.8143, 0.87, 0.8137, 0.8559, 0.3148, 0.5313, 0.3089, 0.5321, 0.3083, 0.5496, 0.3137, 0.5499, 0.3143, 0.5471, 0.8131, 0.8532, 0.8132, 0.8533, 0.8166, 0.8339, 0.8073, 0.831, 0.3746, 0.3773, 0.3727, 0.3592, 0.3612, 0.3574, 0.3605, 0.3764, 0.2719, 0.2088, 0.2835, 0.2156, 0.2779, 0.2076, 0.8336, 0.8829, 0.8468, 0.8957, 0.8398, 0.8557, 0.8356, 0.8653, 0.09433, 0.5096, 0.09851, 0.5124, 0.09851, 0.4727, 0.09433, 0.4699, 0.5151, 0.9722, 0.5091, 0.9721, 0.5151, 0.9848, 0.276, 0.8698, 0.2822, 0.8768, 0.282, 0.8642, 0.2766, 0.8539, 0.09889, 0.5588, 0.09433, 0.5564, 0.09445, 0.5661, 0.09901, 0.5685, 0.2072, 0.8146, 0.2054, 0.812, 0.1993, 0.8241, 0.2028, 0.824, 0.3715, 0.34, 0.3707, 0.3372, 0.3614, 0.3469, 0.364, 0.348, 0.849, 0.8457, 0.8503, 0.843, 0.8431, 0.8428, 0.845, 0.8455, 0.2088, 0.8144, 0.2089, 0.8118, 0.2054, 0.812, 0.2072, 0.8146, 0.364, 0.348, 0.3614, 0.3469, 0.3618, 0.3531, 0.3643, 0.3515, 0.3643, 0.3515, 0.3618, 0.3531, 0.3727, 0.3592, 0.3731, 0.3562, 0.2028, 0.824, 0.1993, 0.8241, 0.2178, 0.8611, 0.2194, 0.8585, 0.8402, 0.8569, 0.8398, 0.8557, 0.8468, 0.8957, 0.8503, 0.8921, 0.2827, 0.8971, 0.2798, 0.8935, 0.2806, 0.9307, 0.2827, 0.9298, 0.2159, 0.8128, 0.2194, 0.809, 0.2089, 0.8118, 0.2088, 0.8144, 0.845, 0.8455, 0.8431, 0.8428, 0.8398, 0.8557, 0.8402, 0.8569, 0.3731, 0.3562, 0.3727, 0.3592, 0.4008, 0.3566, 0.3994, 0.3542, 0.5124, 0.9846, 0.5151, 0.9848, 0.5091, 0.9721, 0.5077, 0.9771, 0.8829, 0.9411, 0.8829, 0.909, 0.8739, 0.9037, 0.7664, 0.8255, 0.7596, 0.8335, 0.7664, 0.8711, 0.3893, 0.8824, 0.3913, 0.8829, 0.3913, 0.8367, 0.3882, 0.8372, 0.8764, 0.939, 0.8703, 0.9041, 0.8673, 0.9136, 0.3853, 0.8816, 0.3893, 0.8824, 0.3882, 0.8372, 0.3827, 0.845, 0.8829, 0.9411, 0.8739, 0.9037, 0.8703, 0.9041, 0.8764, 0.939, 0.9062, 0.613, 0.9113, 0.6125, 0.9117, 0.6077, 0.9063, 0.6058, 0.4282, 0.6393, 0.429, 0.6447, 0.4321, 0.6452, 0.4321, 0.64, 0.9845, 0.1016, 0.9874, 0.09656, 0.9874, 0.08684, 0.9824, 0.08944, 0.9066, 0.6151, 0.9117, 0.6145, 0.9113, 0.6125, 0.9062, 0.613, 0.09901, 0.5316, 0.09439, 0.5291, 0.09433, 0.5564, 0.09889, 0.5588, 0.9548, 0.06234, 0.9547, 0.06748, 0.9583, 0.06748, 0.9582, 0.06133, 0.8276, 0.4258, 0.8215, 0.4265, 0.8222, 0.434, 0.8276, 0.4351, 0.1962, 0.8238, 0.1993, 0.8241, 0.2054, 0.812, 0.1973, 0.8176, 0.7179, 0.4333, 0.7245, 0.4399, 0.7245, 0.4262, 0.7226, 0.4251, 0.1973, 0.8176, 0.2054, 0.812, 0.1911, 0.8202, 0.1913, 0.8214, 0.448, 0.8527, 0.4493, 0.8532, 0.4493, 0.8367, 0.4481, 0.8391, 0.9664, 0.9479, 0.9693, 0.9483, 0.9719, 0.9362, 0.9692, 0.9345, 0.2849, 0.5722, 0.2822, 0.5723, 0.2855, 0.5894, 0.2883, 0.5892, 0.9692, 0.9654, 0.9719, 0.9652, 0.9693, 0.9483, 0.9664, 0.9479, 0.2883, 0.5892, 0.2855, 0.5894, 0.2887, 0.6065, 0.2916, 0.6063, 0.2986, 0.2432, 0.3018, 0.2463, 0.3013, 0.2298, 0.2983, 0.2319, 0.2812, 0.225, 0.2815, 0.2218, 0.2657, 0.2253, 0.2662, 0.2284, 0.266, 0.2432, 0.2661, 0.2463, 0.284, 0.2463, 0.2839, 0.2432, 0.2983, 0.2319, 0.3013, 0.2298, 0.2815, 0.2218, 0.2812, 0.225, 0.2839, 0.2432, 0.284, 0.2463, 0.3018, 0.2463, 0.2986, 0.2432, 0.4267, 0.3308, 0.4298, 0.3325, 0.4287, 0.3159, 0.4259, 0.3191, 0.4074, 0.3411, 0.4053, 0.3454, 0.4298, 0.3325, 0.4267, 0.3308, 0.4259, 0.3191, 0.4287, 0.3159, 0.4109, 0.3162, 0.4109, 0.3192, 0.9773, 0.4072, 0.9753, 0.408, 0.9728, 0.422, 0.9787, 0.422, 0.4109, 0.3192, 0.4109, 0.3162, 0.3931, 0.3164, 0.3931, 0.3195, 0.9892, 0.7795, 0.9862, 0.7804, 0.9863, 0.7907, 0.9892, 0.7908, 0.9647, 0.8394, 0.9684, 0.84, 0.9697, 0.8252, 0.9638, 0.8325, 0.9656, 0.8544, 0.9697, 0.8583, 0.9684, 0.84, 0.9647, 0.8394, 0.5349, 0.9721, 0.5319, 0.9728, 0.5318, 0.9866, 0.5349, 0.9869, 0.3931, 0.3195, 0.3931, 0.3164, 0.3774, 0.3151, 0.3772, 0.3182, 0.9747, 0.5643, 0.9772, 0.5649, 0.9772, 0.5481, 0.9722, 0.5506, 0.6959, 0.4059, 0.6897, 0.4065, 0.6914, 0.4228, 0.6929, 0.4092, 0.6897, 0.4065, 0.6774, 0.4081, 0.6795, 0.4226, 0.6914, 0.4228, 0.6914, 0.4228, 0.6795, 0.4226, 0.6821, 0.4398, 0.6959, 0.4399, 0.2434, 0.9378, 0.2582, 0.938, 0.2582, 0.9201, 0.24, 0.9228, 0.24, 0.9228, 0.2582, 0.9201, 0.2582, 0.9054, 0.247, 0.9058, 0.8429, 0.6104, 0.8546, 0.6093, 0.8539, 0.5944, 0.8319, 0.5915, 0.8319, 0.5915, 0.8539, 0.5944, 0.8532, 0.5765, 0.8365, 0.5774, 0.8365, 0.5774, 0.8532, 0.5765, 0.854, 0.5606, 0.8385, 0.5628, 0.9851, 0.0496, 0.986, 0.03816, 0.982, 0.05214, 0.986, 0.05472, 0.8385, 0.5628, 0.854, 0.5606, 0.8546, 0.5481, 0.8396, 0.5495, 0.8613, 0.0391, 0.8537, 0.04448, 0.8587, 0.06169, 0.8663, 0.05632, 0.3277, 0.6508, 0.3204, 0.6451, 0.314, 0.662, 0.3214, 0.6677, 0.9088, 0.3353, 0.9088, 0.3256, 0.9036, 0.3269, 0.9021, 0.3361, 0.326, 0.685, 0.3186, 0.6793, 0.3226, 0.6937, 0.3299, 0.6994, 0.1571, 0.9752, 0.1664, 0.9753, 0.1664, 0.9641, 0.1571, 0.964, 0.3299, 0.6351, 0.3254, 0.6317, 0.3204, 0.6451, 0.3277, 0.6508, 0.7226, 0.4251, 0.714, 0.4286, 0.7126, 0.435, 0.7179, 0.4333, 0.9678, 0.5283, 0.9745, 0.5217, 0.9745, 0.5072, 0.9678, 0.5137, 0.9413, 0.3761, 0.9343, 0.3701, 0.9404, 0.3845, 0.9475, 0.3905, 0.5522, 0.962, 0.5619, 0.9612, 0.5623, 0.9541, 0.5526, 0.9549, 0.3214, 0.6677, 0.314, 0.662, 0.3186, 0.6793, 0.326, 0.685, 0.8673, 0.02219, 0.8597, 0.02757, 0.8537, 0.04448, 0.8613, 0.0391, 0.5526, 0.9756, 0.5623, 0.9747, 0.5619, 0.9612, 0.5522, 0.962, 0.9693, 0.4683, 0.9604, 0.4711, 0.9618, 0.4829, 0.9707, 0.48, 0.9311, 0.465, 0.9438, 0.4829, 0.9438, 0.453, 0.07688, 0.7113, 0.09892, 0.7155, 0.08241, 0.7049, 0.3889, 0.9533, 0.3835, 0.9689, 0.3913, 0.9726, 0.3913, 0.9536, 0.5077, 0.9554, 0.5302, 0.9554, 0.516, 0.9329, 0.2638, 0.779, 0.24, 0.7762, 0.2488, 0.7986, 0.6515, 0.8737, 0.6604, 0.8852, 0.6627, 0.8666, 0.6169, 0.8492, 0.6163, 0.8304, 0.606, 0.8402, 0.1338, 0.9491, 0.128, 0.949, 0.117, 0.9591, 0.1172, 0.967, 0.1338, 0.9694, 0.7785, 0.7183, 0.7907, 0.7203, 0.7908, 0.7056, 0.7785, 0.7075, 0.8072, 0.7515, 0.797, 0.7509, 0.7984, 0.7676, 0.8169, 0.771, 0.8169, 0.771, 0.7984, 0.7676, 0.7999, 0.7869, 0.812, 0.7903, 0.812, 0.7903, 0.7999, 0.7869, 0.8015, 0.8051, 0.8169, 0.8143, 0.07688, 0.6828, 0.09577, 0.6882, 0.09577, 0.6216, 0.08608, 0.6077, 0.8474, 0.453, 0.838, 0.4716, 0.838, 0.5282, 0.8474, 0.5314, 0.6342, 0.4298, 0.6457, 0.4328, 0.6456, 0.4182, 0.6343, 0.4192, 0.9193, 0.9425, 0.8997, 0.95, 0.9012, 0.9642, 0.9147, 0.9642, 0.9103, 0.232, 0.8967, 0.2319, 0.894, 0.2509, 0.9124, 0.2509, 0.7429, 0.8611, 0.7259, 0.8523, 0.7154, 0.8632, 0.7228, 0.8715, 0.8426, 0.1563, 0.8215, 0.1688, 0.8239, 0.225, 0.8426, 0.218, 0.7849, 0.1687, 0.7664, 0.1961, 0.7735, 0.2357, 0.7844, 0.2368, 0.7664, 0.1961, 0.7545, 0.2128, 0.7555, 0.2235, 0.7735, 0.2357, 0.8201, 0.6319, 0.7999, 0.6326, 0.7903, 0.6714, 0.8201, 0.6885, 0.7999, 0.6326, 0.7832, 0.6429, 0.7785, 0.6543, 0.7903, 0.6714, 0.838, 0.4716, 0.831, 0.4801, 0.8311, 0.52, 0.838, 0.5282, 0.3171, 0.8997, 0.2999, 0.9112, 0.302, 0.9222, 0.3171, 0.9367, 0.302, 0.9222, 0.3053, 0.9367, 0.3171, 0.9367, 0.7833, 0.7644, 0.7984, 0.7676, 0.797, 0.7509, 0.787, 0.7536, 0.7907, 0.7203, 0.8053, 0.7246, 0.8053, 0.7052, 0.7908, 0.7056, 0.7848, 0.7837, 0.7999, 0.7869, 0.7984, 0.7676, 0.7833, 0.7644, 0.7907, 0.7203, 0.8053, 0.7332, 0.8053, 0.7246, 0.7855, 0.7924, 0.8015, 0.8051, 0.7999, 0.7869, 0.7848, 0.7837, 0.8515, 0.2676, 0.8403, 0.276, 0.8306, 0.309, 0.8515, 0.3363, 0.9445, 0.2083, 0.9297, 0.2163, 0.93, 0.2269, 0.9445, 0.2431, 0.9366, 0.7783, 0.9472, 0.7908, 0.9472, 0.7509, 0.938, 0.766, 0.8996, 0.5015, 0.9126, 0.5092, 0.9126, 0.453, 0.8997, 0.4618, 0.1229, 0.818, 0.1409, 0.8246, 0.1251, 0.7879, 0.117, 0.8072, 0.1409, 0.8246, 0.1532, 0.825, 0.1532, 0.7684, 0.1251, 0.7879, 0.6456, 0.4182, 0.6607, 0.4153, 0.6607, 0.4059, 0.7248, 0.8318, 0.7382, 0.8394, 0.7429, 0.8271, 0.7307, 0.8255, 0.6457, 0.4328, 0.6607, 0.4345, 0.6607, 0.4153, 0.6456, 0.4182, 0.7125, 0.8446, 0.7259, 0.8523, 0.7382, 0.8394, 0.7248, 0.8318, 0.1734, 0.8217, 0.1734, 0.8041, 0.1699, 0.8072, 0.7124, 0.8493, 0.7154, 0.8632, 0.7259, 0.8523, 0.7125, 0.8446, 0.8048, 0.1563, 0.7849, 0.1687, 0.7844, 0.2368, 0.8048, 0.2402, 0.008754, 0.4173, 0.01269, 0.4739, 0.07205, 0.457, 0.07008, 0.4122, 0.06201, 0.7509, 0.01739, 0.7561, 0.02698, 0.8097, 0.06201, 0.8137, 0.7494, 0.1288, 0.7806, 0.1293, 0.7843, 0.07359, 0.7467, 0.06136, 0.05347, 0.1161, 0.02684, 0.1722, 0.04287, 0.1754, 0.08163, 0.167, 0.08237, 0.1105, 0.5581, 0.2802, 0.5581, 0.3173, 0.6143, 0.3332, 0.6127, 0.2717, 0.2681, 0.01033, 0.2676, 0.03955, 0.3301, 0.04567, 0.3302, 0.008344, 0.7467, 0.06136, 0.7843, 0.07359, 0.7843, 0.009504, 0.7569, 0.008344, 0.5289, 0.5653, 0.5298, 0.5037, 0.4911, 0.4916, 0.4794, 0.4915, 0.4918, 0.5663, 0.01739, 0.7561, 0.008668, 0.7572, 0.008344, 0.8151, 0.02698, 0.8097, 0.1992, 0.6043, 0.216, 0.5951, 0.2087, 0.5397, 0.1902, 0.5478, 0.1902, 0.5478, 0.2087, 0.5397, 0.216, 0.4894, 0.2015, 0.4847, 0.2676, 0.03955, 0.2699, 0.054, 0.3301, 0.05891, 0.3301, 0.04567, 0.6622, 0.4792, 0.6591, 0.458, 0.6402, 0.5551, 0.6477, 0.5531, 0.6477, 0.5531, 0.6402, 0.5551, 0.6825, 0.6153, 0.6717, 0.5802, 0.6776, 0.5102, 0.6825, 0.5046, 0.6591, 0.458, 0.6622, 0.4792, 0.2879, 0.4564, 0.2604, 0.4761, 0.3212, 0.4921, 0.317, 0.4605, 0.4424, 0.1278, 0.4467, 0.09614, 0.3944, 0.1483, 0.3967, 0.1536, 0.2754, 0.4132, 0.24, 0.4241, 0.2604, 0.4761, 0.2879, 0.4564, 0.3212, 0.4158, 0.2849, 0.3375, 0.2644, 0.3457, 0.2832, 0.4105, 0.8854, 0.3303, 0.8854, 0.2676, 0.8693, 0.2742, 0.8682, 0.3149, 0.06892, 0.8805, 0.09687, 0.8717, 0.09687, 0.8444, 0.0728, 0.8446, 0.3967, 0.1536, 0.3994, 0.1845, 0.4238, 0.17, 0.4424, 0.1278, 0.117, 0.5448, 0.1371, 0.5582, 0.1735, 0.5144, 0.1622, 0.4847, 0.3625, 0.1553, 0.3733, 0.1848, 0.3994, 0.1845, 0.3967, 0.1536, 0.3248, 0.883, 0.3248, 0.8437, 0.3242, 0.8295, 0.3144, 0.8754, 0.3144, 0.8754, 0.3242, 0.8295, 0.3158, 0.8402, 0.2999, 0.8596, 0.5522, 0.8438, 0.5629, 0.884, 0.576, 0.8752, 0.576, 0.8304, 0.1371, 0.5582, 0.1426, 0.6026, 0.1735, 0.5918, 0.1735, 0.5144, 0.3994, 0.1845, 0.4287, 0.2483, 0.4467, 0.255, 0.4238, 0.17, 0.3733, 0.1848, 0.4136, 0.2504, 0.4287, 0.2483, 0.3994, 0.1845, 0.1457, 0.6356, 0.1539, 0.6509, 0.1657, 0.6452, 0.1589, 0.631, 0.2529, 0.3106, 0.2641, 0.3204, 0.2729, 0.3169, 0.2654, 0.3064, 0.9021, 0.2765, 0.9131, 0.3001, 0.9187, 0.3089, 0.9187, 0.2676, 0.2849, 0.3375, 0.2729, 0.3169, 0.2641, 0.3204, 0.2644, 0.3457, 0.9276, 0.0956, 0.936, 0.1354, 0.9394, 0.12, 0.9394, 0.08684, 0.1426, 0.6026, 0.1457, 0.6356, 0.1589, 0.631, 0.1735, 0.5918, 0.7124, 0.6935, 0.7618, 0.7342, 0.7618, 0.6326, 0.7491, 0.6319, 0.1549, 0.09359, 0.1456, 0.1093, 0.1918, 0.174, 0.2061, 0.1136, 0.04137, 0.6806, 0.03083, 0.7217, 0.0365, 0.7261, 0.06019, 0.7342, 0.5934, 0.804, 0.6059, 0.8137, 0.6043, 0.7557, 0.5916, 0.7685, 0.9685, 0.1881, 0.9685, 0.1563, 0.9655, 0.1565, 0.9616, 0.1885, 0.2061, 0.1136, 0.2233, 0.03035, 0.1892, 0.04425, 0.1549, 0.09359, 0.6402, 0.6753, 0.6573, 0.6944, 0.6957, 0.7061, 0.6957, 0.6319, 0.04137, 0.6806, 0.06019, 0.6088, 0.05593, 0.6077, 0.008344, 0.6894, 0.9824, 0.1364, 0.9849, 0.1346, 0.9849, 0.1183, 0.9824, 0.1187, 0.2233, 0.03035, 0.2007, 0.008344, 0.1856, 0.01449, 0.1892, 0.04425, 0.9695, 0.7844, 0.9686, 0.7509, 0.9662, 0.7509, 0.9639, 0.7844, 0.6573, 0.6944, 0.6603, 0.7279, 0.6772, 0.7331, 0.6957, 0.7061, 0.6624, 0.08559, 0.6553, 0.008344, 0.6295, 0.02374, 0.6494, 0.06673, 0.2056, 0.3717, 0.203, 0.3277, 0.1478, 0.3475, 0.117, 0.4055, 0.6236, 0.6019, 0.6108, 0.5421, 0.57, 0.516, 0.5522, 0.5563, 0.6624, 0.1335, 0.6624, 0.08559, 0.6494, 0.06673, 0.6016, 0.09824, 0.9657, 0.08684, 0.956, 0.1186, 0.9602, 0.1216, 0.9657, 0.1226, 0.801, 0.008344, 0.814, 0.04392, 0.837, 0.06225, 0.837, 0.01053, 0.203, 0.3277, 0.1994, 0.2719, 0.1928, 0.2772, 0.1478, 0.3475, 0.6108, 0.5421, 0.6236, 0.4653, 0.612, 0.458, 0.57, 0.516, 0.5756, 0.696, 0.595, 0.739, 0.6038, 0.7321, 0.5979, 0.6783, 0.73, 0.1396, 0.7236, 0.07544, 0.7018, 0.05806, 0.6791, 0.1102, 0.5292, 0.6984, 0.523, 0.6394, 0.4804, 0.638, 0.4661, 0.6984, 0.5522, 0.6494, 0.5756, 0.696, 0.5979, 0.6783, 0.6038, 0.6185, 0.2999, 0.9726, 0.3114, 0.9756, 0.3114, 0.9534, 0.2999, 0.9558, 0.523, 0.6394, 0.5226, 0.5836, 0.5059, 0.583, 0.4804, 0.638, 0.7236, 0.07544, 0.73, 0.01519, 0.7214, 0.008344, 0.7018, 0.05806, 0.5287, 0.199, 0.4999, 0.1532, 0.4776, 0.1539, 0.472, 0.2009, 0.01534, 0.7229, 0.0101, 0.729, 0.0365, 0.7261, 0.03083, 0.7217, 0.008344, 0.6894, 0.01534, 0.7229, 0.03083, 0.7217, 0.04137, 0.6806, 0.8593, 0.2141, 0.8825, 0.1974, 0.8825, 0.1693, 0.8593, 0.1563, 0.1918, 0.174, 0.2101, 0.1546, 0.2102, 0.1495, 0.2061, 0.1136, 0.05207, 0.8963, 0.04087, 0.8888, 0.04087, 0.9373, 0.05207, 0.9317, 0.09943, 0.4158, 0.09433, 0.4122, 0.09433, 0.4532, 0.09943, 0.4494, 0.36, 0.8367, 0.3469, 0.8399, 0.366, 0.8459, 0.3646, 0.8397, 0.8305, 0.9722, 0.8359, 0.9751, 0.8359, 0.9553, 0.8288, 0.9662, 0.173, 0.7684, 0.1699, 0.7694, 0.1699, 0.7864, 0.173, 0.7874, 0.9506, 0.8847, 0.936, 0.8933, 0.936, 0.91, 0.9506, 0.9178, 0.8503, 0.7163, 0.8535, 0.7333, 0.8568, 0.7335, 0.8568, 0.7167, 0.9354, 0.3013, 0.9501, 0.293, 0.9501, 0.2759, 0.9354, 0.2676, 0.9277, 0.05594, 0.938, 0.06007, 0.938, 0.008344, 0.9277, 0.01228, 0.6205, 0.7147, 0.6234, 0.7169, 0.6234, 0.676, 0.6205, 0.6782, 0.9323, 0.178, 0.9297, 0.1786, 0.9449, 0.1916, 0.943, 0.1803, 0.4412, 0.9672, 0.4481, 0.9759, 0.4481, 0.9558, 0.4453, 0.9576, 0.4133, 0.9746, 0.4133, 0.9576, 0.4111, 0.9568, 0.408, 0.9716, 0.9003, 0.3966, 0.9176, 0.3948, 0.9176, 0.3708, 0.9003, 0.3529, 0.9354, 0.318, 0.9398, 0.3356, 0.9452, 0.3359, 0.9452, 0.3186, 0.08693, 0.8972, 0.06892, 0.9136, 0.06892, 0.9338, 0.08693, 0.934, 0.8466, 0.4258, 0.8443, 0.4266, 0.8443, 0.4345, 0.8466, 0.4353, 0.9555, 0.5481, 0.9398, 0.5678, 0.9393, 0.5773, 0.9555, 0.572, 0.9672, 0.8879, 0.97, 0.9092, 0.972, 0.9083, 0.972, 0.8847, 0.9003, 0.7205, 0.9079, 0.7337, 0.9123, 0.7271, 0.9123, 0.7043, 0.5208, 0.01346, 0.5241, 0.008344, 0.4866, 0.02082, 0.4937, 0.02247, 0.5099, 0.03964, 0.5086, 0.04412, 0.5287, 0.03743, 0.5242, 0.0349, 0.5242, 0.0349, 0.5287, 0.03743, 0.5241, 0.008344, 0.5208, 0.01346, 0.4937, 0.02247, 0.4866, 0.02082, 0.5086, 0.04412, 0.5099, 0.03964, 0.4766, 0.8607, 0.4874, 0.8683, 0.491, 0.865, 0.4851, 0.8558, 0.4661, 0.8265, 0.4766, 0.8607, 0.4851, 0.8558, 0.491, 0.8123, 0.491, 0.9214, 0.4774, 0.8849, 0.4689, 0.8849, 0.4661, 0.9214, 0.913, 0.2144, 0.906, 0.1691, 0.9013, 0.1671, 0.8992, 0.2083, 0.09824, 0.5852, 0.09433, 0.5868, 0.09433, 0.5893, 0.09824, 0.5899, 0.8757, 0.971, 0.8715, 0.9577, 0.8674, 0.9586, 0.8673, 0.971, 0.906, 0.1691, 0.913, 0.1578, 0.9109, 0.1563, 0.9013, 0.1671, 0.982, 0.01108, 0.9851, 0.02147, 0.9889, 0.02123, 0.9889, 0.008344, 0.6881, 0.1563, 0.684, 0.167, 0.7357, 0.167, 0.7316, 0.1563, 0.6234, 0.6207, 0.6205, 0.6185, 0.6205, 0.6594, 0.6234, 0.6572, 0.4108, 0.9278, 0.408, 0.9292, 0.4245, 0.9401, 0.4215, 0.9295, 0.24, 0.9655, 0.2473, 0.9745, 0.2473, 0.9547, 0.2447, 0.9569, 0.8772, 0.7335, 0.8772, 0.7272, 0.8753, 0.7273, 0.8735, 0.7335, 0.9431, 0.6319, 0.9293, 0.6486, 0.9293, 0.6631, 0.9431, 0.6754, 0.9641, 0.3529, 0.97, 0.3747, 0.9737, 0.3747, 0.9751, 0.3529, 0.5522, 0.9374, 0.5696, 0.9271, 0.5696, 0.9148, 0.5522, 0.9007, 0.2212, 0.9438, 0.223, 0.9432, 0.223, 0.9369, 0.2212, 0.9364, 0.4661, 0.9917, 0.472, 0.9887, 0.472, 0.9824, 0.4661, 0.9794, 0.4245, 0.9108, 0.4235, 0.904, 0.4217, 0.9037, 0.4209, 0.9103, 0.975, 0.6085, 0.9811, 0.605, 0.9811, 0.5975, 0.975, 0.594, 0.5623, 0.116, 0.5617, 0.124, 0.5849, 0.09185, 0.5783, 0.0938, 0.5627, 0.08742, 0.5613, 0.0822, 0.5488, 0.09946, 0.5538, 0.09974, 0.5538, 0.09974, 0.5488, 0.09946, 0.5617, 0.124, 0.5623, 0.116, 0.5783, 0.0938, 0.5849, 0.09185, 0.5613, 0.0822, 0.5627, 0.08742, 0.1338, 0.9226, 0.1356, 0.897, 0.1302, 0.8963, 0.1189, 0.9208, 0.8336, 0.7181, 0.8225, 0.7182, 0.8219, 0.7304, 0.8336, 0.7332, 0.1356, 0.932, 0.1338, 0.9226, 0.1189, 0.9208, 0.117, 0.9323, 0.9715, 0.2083, 0.9612, 0.21, 0.9627, 0.2319, 0.9715, 0.2354, 0.8264, 0.2417, 0.8215, 0.2429, 0.8215, 0.2473, 0.8264, 0.2497, 0.9511, 0.5306, 0.9471, 0.5072, 0.9392, 0.5072, 0.9293, 0.5306, 0.5927, 0.9093, 0.6057, 0.934, 0.6106, 0.9336, 0.6064, 0.908, 0.9725, 0.7196, 0.9679, 0.6921, 0.9635, 0.6921, 0.9603, 0.7196, 0.8673, 0.8098, 0.8868, 0.8141, 0.8868, 0.7937, 0.8844, 0.7714, 0.8844, 0.7509, 0.8674, 0.7512, 0.3527, 0.5836, 0.3506, 0.6023, 0.3715, 0.5945, 0.3905, 0.6099, 0.4115, 0.6113, 0.4114, 0.5934, 0.4235, 0.766, 0.4106, 0.7665, 0.408, 0.82, 0.4227, 0.8192, 0.08558, 0.2622, 0.03083, 0.2751, 0.02666, 0.2935, 0.09085, 0.2857, 0.3531, 0.5342, 0.35, 0.5485, 0.4069, 0.5515, 0.4083, 0.5424, 0.4671, 0.3979, 0.5291, 0.4141, 0.531, 0.38, 0.4724, 0.3713, 0.4083, 0.5424, 0.4115, 0.5189, 0.358, 0.5075, 0.3531, 0.5342, 0.9126, 0.6319, 0.9003, 0.6329, 0.9003, 0.6876, 0.9126, 0.6853, 0.02976, 0.3062, 0.03995, 0.3279, 0.09641, 0.3152, 0.09363, 0.3004, 0.4661, 0.3283, 0.4759, 0.3388, 0.5287, 0.3501, 0.5215, 0.3375, 0.7666, 0.7684, 0.7666, 0.7509, 0.7139, 0.7537, 0.7141, 0.7699, 0.174, 0.8417, 0.1621, 0.8498, 0.1637, 0.9023, 0.174, 0.8957, 0.474, 0.3078, 0.4661, 0.3283, 0.5215, 0.3375, 0.5286, 0.3179, 0.03995, 0.3279, 0.04126, 0.3405, 0.1004, 0.3326, 0.09641, 0.3152, 0.7659, 0.7844, 0.7666, 0.7684, 0.7141, 0.7699, 0.7143, 0.7862, 0.04126, 0.3405, 0.04264, 0.3583, 0.09622, 0.3482, 0.1004, 0.3326, 0.815, 0.6073, 0.8152, 0.5855, 0.7625, 0.5975, 0.7617, 0.6137, 0.4791, 0.2945, 0.474, 0.3078, 0.5286, 0.3179, 0.5318, 0.297])
me_circle.update()

# ---- objects
ob_empty = bpy.data.objects.new('Empty', None)
ob_circle = bpy.data.objects.new('Circle', me_circle)

# ---- transforms, parenting, visibility, modifiers, constraints
ob_empty.location = (0.0, 0.0, 0.0)
ob_empty.rotation_euler = (1.571, -0.0, 0.0)
ob_empty.empty_display_type = 'IMAGE'
ob_empty.empty_display_size = 5.0
ob_circle.location = (0.0, 0.0, -2.481)
_m = ob_circle.modifiers.new('Decimate', 'DECIMATE')
_m.ratio = 0.5782

# ---- collection membership
col_collection.objects.link(ob_empty)
col_collection.objects.link(ob_circle)

# ---- scene / render settings (as saved in the file)
scene.frame_start = 1; scene.frame_end = 250; scene.frame_set(1)
scene.render.engine = 'BLENDER_EEVEE_NEXT'
scene.cycles.sampling_pattern = 'TABULATED_SOBOL'
scene.cycles.use_light_tree = False
scene.view_settings.view_transform = 'Filmic'
bpy.context.view_layer.update()

# ---- added for rendering (the .blend has no active camera and no usable light): camera, sun
cam_auto = bpy.data.cameras.new('AutoCamera')
cam_auto.lens = 50.0
cam_auto.sensor_width = 36.0
cam_auto.clip_end = 1000.0
ob_auto_camera = bpy.data.objects.new('AutoCamera', cam_auto)
scene.collection.objects.link(ob_auto_camera)
ob_auto_camera.location = (7.08232, -8.09052, 4.94868)
ob_auto_camera.rotation_euler = (1.09748, -7.21219e-08, 0.694738)
scene.camera = ob_auto_camera
light_auto_sun = bpy.data.lights.new('AutoSun', 'SUN')
light_auto_sun.energy = 3.0
light_auto_sun.angle = 0.0523599
ob_auto_sun = bpy.data.objects.new('AutoSun', light_auto_sun)
scene.collection.objects.link(ob_auto_sun)
ob_auto_sun.rotation_euler = (0.872665, 0.174533, 0.523599)
bpy.context.view_layer.update()
